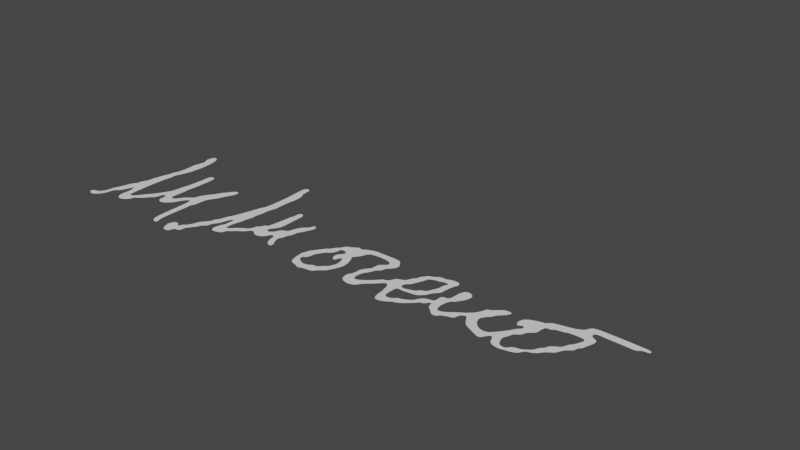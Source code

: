 # Source: firma_mama.blend  (saved by Blender 3.3.6; exported with 4.5.12 LTS)
import bpy
from mathutils import Matrix  # noqa: F401  (used for matrix-valued properties, if any)

bpy.ops.wm.read_factory_settings(use_empty=True)
scene = bpy.context.scene
scene.name = 'Scene'

# ---- collections
col_collection = bpy.data.collections.new('Collection'); scene.collection.children.link(col_collection)

# ---- world
world_world = bpy.data.worlds.new('World'); scene.world = world_world
world_world.use_nodes = True; world_world.node_tree.nodes.clear()
_N = world_world.node_tree.nodes; _L = world_world.node_tree.links
n0 = _N.new('ShaderNodeOutputWorld'); n0.name = 'World Output'; n0.location = (300, 300)
n1 = _N.new('ShaderNodeBackground'); n1.name = 'Background'; n1.location = (10, 300)
n1.inputs[0].default_value = (0.05088, 0.05088, 0.05088, 1.0)
_L.new(n1.outputs[0], n0.inputs[0])
n0.is_active_output = True
world_world.color = (0.05088, 0.05088, 0.05088)
world_world.use_sun_shadow = False
world_world.sun_shadow_jitter_overblur = 0.0

# ---- meshes
me_plane = bpy.data.meshes.new('Plane')
me_plane.from_pydata([(-2.084, 0.219, 0.0), (-2.091, 0.1696, 0.0), (-2.105, 0.1253, 0.0), (-2.116, 0.07159, 0.0), (-2.125, 0.02824, 0.0), (-2.131, -0.02884, 0.0), (-2.15, -0.06883, 0.0), (-2.161, -0.1189, 0.0), (-2.186, -0.1607, 0.0), (-2.214, -0.259, 0.0), (-2.233, -0.3042, 0.0), (-2.24, -0.357, 0.0), (-2.251, -0.3866, 0.0), (-2.272, -0.4168, 0.0), (-2.304, -0.4284, 0.0), (-2.331, -0.4413, 0.0), (-2.069, 0.2635, 0.0), (-2.064, 0.372, 0.0), (-2.069, 0.4221, 0.0), (-2.061, 0.4638, 0.0), (-2.052, 0.5131, 0.0), (-2.055, 0.5465, 0.0), (-2.072, 0.579, 0.0), (-2.062, 0.6414, 0.0), (-2.032, 0.6507, 0.0), (-2.002, 0.6164, 0.0), (-1.982, 0.5206, 0.0), (-1.978, 0.4181, 0.0), (-1.985, 0.368, 0.0), (-1.988, 0.3192, 0.0), (-2.002, 0.2792, 0.0), (-2.009, 0.2467, 0.0), (-2.024, 0.2023, 0.0), (-2.031, 0.1614, 0.0), (-2.028, 0.1262, 0.0), (-2.037, 0.07613, 0.0), (-2.041, -0.06673, 0.0), (-2.037, -0.21, 0.0), (-2.033, -0.2777, 0.0), (-2.019, -0.298, 0.0), (-1.993, -0.294, 0.0), (-1.96, -0.2606, 0.0), (-1.931, -0.218, 0.0), (-1.887, -0.1621, 0.0), (-1.836, -0.0786, 0.0), (-1.814, -0.03157, 0.0), (-1.807, 0.0005223, 0.0), (-1.799, 0.07789, 0.0), (-1.787, 0.1394, 0.0), (-1.78, 0.2687, 0.0), (-1.778, 0.3337, 0.0), (-1.763, 0.3588, 0.0), (-1.739, 0.3632, 0.0), (-1.72, 0.3258, 0.0), (-1.719, 0.2282, 0.0), (-1.72, 0.1386, 0.0), (-1.727, 0.07877, 0.0), (-1.723, 0.02074, 0.0), (-1.727, -0.04739, 0.0), (-1.724, -0.1019, 0.0), (-1.703, -0.1226, 0.0), (-1.674, -0.1054, 0.0), (-1.643, -0.0619, 0.0), (-1.601, -0.0219, 0.0), (-1.571, 0.004479, 0.0), (-1.563, 0.03261, 0.0), (-1.551, 0.06294, 0.0), (-1.524, 0.1113, 0.0), (-1.498, 0.1416, 0.0), (-1.465, 0.2071, 0.0), (-1.441, 0.2326, 0.0), (-1.425, 0.2586, 0.0), (-1.396, 0.2915, 0.0), (-1.374, 0.2981, 0.0), (-1.358, 0.2829, 0.0), (-1.361, 0.2477, 0.0), (-1.375, 0.2128, 0.0), (-1.394, 0.1735, 0.0), (-1.418, 0.1166, 0.0), (-1.442, 0.07745, 0.0), (-1.459, 0.0458, 0.0), (-1.469, -0.0007964, 0.0), (-1.472, -0.07377, 0.0), (-1.487, -0.1085, 0.0), (-1.49, -0.1173, 0.0), (-1.486, -0.163, 0.0), (-1.489, -0.3024, 0.0), (-1.487, -0.4013, 0.0), (-1.478, -0.4421, 0.0), (-1.47, -0.4602, 0.0), (-1.477, -0.4769, 0.0), (-1.497, -0.4777, 0.0), (-1.526, -0.4527, 0.0), (-1.54, -0.3797, 0.0), (-1.543, -0.1964, 0.0), (-1.554, -0.06014, 0.0), (-1.601, -0.08871, 0.0), (-1.632, -0.1463, 0.0), (-1.655, -0.1806, 0.0), (-1.698, -0.2162, 0.0), (-1.74, -0.2206, 0.0), (-1.767, -0.2004, 0.0), (-1.771, -0.167, 0.0), (-1.774, -0.1371, 0.0), (-1.789, -0.1221, 0.0), (-1.808, -0.1274, 0.0), (-1.819, -0.1542, 0.0), (-1.828, -0.1938, 0.0), (-1.854, -0.218, 0.0), (-1.889, -0.2597, 0.0), (-1.923, -0.2905, 0.0), (-1.948, -0.3059, 0.0), (-1.953, -0.3133, 0.0), (-1.96, -0.3393, 0.0), (-1.988, -0.3749, 0.0), (-2.035, -0.3947, 0.0), (-2.075, -0.3709, 0.0), (-2.09, -0.3151, 0.0), (-2.087, -0.2602, 0.0), (-2.098, -0.2118, 0.0), (-2.116, -0.1907, 0.0), (-2.148, -0.2764, 0.0), (-2.18, -0.3125, 0.0), (-2.2, -0.3437, 0.0), (-2.206, -0.3837, 0.0), (-2.223, -0.4276, 0.0), (-2.252, -0.4632, 0.0), (-2.289, -0.4835, 0.0), (-2.327, -0.469, 0.0), (-2.335, -0.4641, 0.0), (-1.372, -0.4479, 0.0), (-1.366, -0.411, 0.0), (-1.35, -0.3884, 0.0), (-1.325, -0.3846, 0.0), (-1.301, -0.398, 0.0), (-1.291, -0.4125, 0.0), (-1.28, -0.4087, 0.0), (-1.272, -0.3866, 0.0), (-1.258, -0.3708, 0.0), (-1.237, -0.3507, 0.0), (-1.216, -0.3009, 0.0), (-1.203, -0.2645, 0.0), (-1.183, -0.2373, 0.0), (-1.16, -0.2098, 0.0), (-1.146, -0.1816, 0.0), (-1.142, -0.1571, 0.0), (-1.134, -0.1429, 0.0), (-1.121, -0.1281, 0.0), (-1.108, -0.07942, 0.0), (-1.082, -0.01689, 0.0), (-1.062, 0.04936, 0.0), (-1.048, 0.09829, 0.0), (-1.035, 0.1378, 0.0), (-1.016, 0.2101, 0.0), (-0.9972, 0.2559, 0.0), (-0.9892, 0.3566, 0.0), (-0.9874, 0.4894, 0.0), (-0.9932, 0.589, 0.0), (-0.9959, 0.6573, 0.0), (-0.9944, 0.6842, 0.0), (-0.9834, 0.7022, 0.0), (-0.9636, 0.7108, 0.0), (-0.9456, 0.6995, 0.0), (-0.9388, 0.6741, 0.0), (-0.9385, 0.6436, 0.0), (-0.9324, 0.6094, 0.0), (-0.915, 0.5825, 0.0), (-0.9071, 0.5444, 0.0), (-0.9068, 0.4861, 0.0), (-0.9141, 0.4354, 0.0), (-0.9172, 0.3737, 0.0), (-0.9166, 0.3041, 0.0), (-0.9163, 0.2724, 0.0), (-0.9291, 0.2413, 0.0), (-0.9337, 0.1903, 0.0), (-0.9349, 0.1576, 0.0), (-0.9401, 0.1253, 0.0), (-0.9459, 0.09839, 0.0), (-0.9428, 0.07031, 0.0), (-0.945, 0.04192, 0.0), (-0.9541, 0.007728, 0.0), (-0.959, -0.03928, 0.0), (-0.9678, -0.08202, 0.0), (-0.9785, -0.129, 0.0), (-0.9788, -0.1712, 0.0), (-0.9755, -0.1931, 0.0), (-0.9532, -0.1925, 0.0), (-0.9169, -0.1586, 0.0), (-0.8818, -0.1296, 0.0), (-0.8451, -0.1052, 0.0), (-0.8164, -0.0808, 0.0), (-0.8079, -0.04417, 0.0), (-0.7966, -0.02646, 0.0), (-0.7798, -0.01059, 0.0), (-0.7728, 0.01139, 0.0), (-0.7612, 0.02543, 0.0), (-0.7471, 0.0294, 0.0), (-0.7389, 0.04863, 0.0), (-0.7294, 0.113, 0.0), (-0.7218, 0.1799, 0.0), (-0.7151, 0.2431, 0.0), (-0.7071, 0.2785, 0.0), (-0.7053, 0.3154, 0.0), (-0.6977, 0.3386, 0.0), (-0.6812, 0.346, 0.0), (-0.6638, 0.3371, 0.0), (-0.6528, 0.3051, 0.0), (-0.6522, 0.2406, 0.0), (-0.6498, 0.146, 0.0), (-0.6543, 0.08557, 0.0), (-0.6699, 0.04863, 0.0), (-0.6867, 0.02482, 0.0), (-0.7, 0.004921, 0.0), (-0.6854, -0.03205, 0.0), (-0.6601, -0.02611, 0.0), (-0.6989, -0.01721, 0.0), (-0.6356, -0.0006753, 0.0), (-0.6209, 0.02943, 0.0), (-0.6059, 0.04787, 0.0), (-0.5766, 0.0625, 0.0), (-0.5582, 0.0784, 0.0), (-0.552, 0.1072, 0.0), (-0.5423, 0.1365, 0.0), (-0.5215, 0.1751, 0.0), (-0.492, 0.2047, 0.0), (-0.4736, 0.2242, 0.0), (-0.4691, 0.2435, 0.0), (-0.4607, 0.2558, 0.0), (-0.4441, 0.2556, 0.0), (-0.4337, 0.2385, 0.0), (-0.4348, 0.2096, 0.0), (-0.4509, 0.1717, 0.0), (-0.4647, 0.139, 0.0), (-0.4787, 0.1134, 0.0), (-0.4891, 0.09324, 0.0), (-0.4922, 0.06398, 0.0), (-0.4963, 0.03791, 0.0), (-0.5065, 0.02286, 0.0), (-0.5141, 0.00526, 0.0), (-0.5171, -0.01848, 0.0), (-0.5192, -0.03375, 0.0), (-0.5266, -0.04201, 0.0), (-0.5319, -0.0524, 0.0), (-0.5332, -0.08314, 0.0), (-0.5171, -0.1207, 0.0), (-0.5016, -0.1463, 0.0), (-0.4967, -0.1662, 0.0), (-0.5048, -0.1798, 0.0), (-0.5245, -0.1796, 0.0), (-0.5448, -0.1641, 0.0), (-0.565, -0.1349, 0.0), (-0.576, -0.09247, 0.0), (-0.5819, -0.06851, 0.0), (-0.5959, -0.05537, 0.0), (-0.6141, -0.05707, 0.0), (-0.6277, -0.07487, 0.0), (-0.6406, -0.09904, 0.0), (-0.6663, -0.1232, 0.0), (-0.7051, -0.1327, 0.0), (-0.7314, -0.1258, 0.0), (-0.7572, -0.1071, 0.0), (-0.7767, -0.1014, 0.0), (-0.7937, -0.1105, 0.0), (-0.8147, -0.1385, 0.0), (-0.849, -0.1673, 0.0), (-0.8815, -0.1906, 0.0), (-0.9003, -0.2095, 0.0), (-0.9188, -0.2224, 0.0), (-0.93, -0.232, 0.0), (-0.9368, -0.2568, 0.0), (-0.9461, -0.2724, 0.0), (-0.961, -0.2807, 0.0), (-0.994, -0.292, 0.0), (-1.028, -0.29, 0.0), (-1.047, -0.2604, 0.0), (-1.043, -0.2165, 0.0), (-1.035, -0.1893, 0.0), (-1.022, -0.165, 0.0), (-1.022, -0.1251, 0.0), (-1.019, -0.09162, 0.0), (-1.024, -0.07021, 0.0), (-1.043, -0.07954, 0.0), (-1.058, -0.1147, 0.0), (-1.066, -0.1474, 0.0), (-1.074, -0.1724, 0.0), (-1.092, -0.1989, 0.0), (-1.104, -0.2178, 0.0), (-1.111, -0.2375, 0.0), (-1.113, -0.2546, 0.0), (-1.122, -0.2701, 0.0), (-1.137, -0.2847, 0.0), (-1.151, -0.2987, 0.0), (-1.158, -0.3187, 0.0), (-1.171, -0.339, 0.0), (-1.19, -0.3676, 0.0), (-1.208, -0.3897, 0.0), (-1.215, -0.4041, 0.0), (-1.216, -0.4301, 0.0), (-1.222, -0.4484, 0.0), (-1.241, -0.4594, 0.0), (-1.264, -0.4661, 0.0), (-1.273, -0.4783, 0.0), (-1.282, -0.5058, 0.0), (-1.295, -0.5156, 0.0), (-1.317, -0.5183, 0.0), (-1.346, -0.5061, 0.0), (-1.358, -0.4695, 0.0), (-1.358, -0.4695, 0.0), (-0.2332, -0.11, 0.0), (-0.2242, -0.08733, 0.0), (-0.2168, -0.06037, 0.0), (-0.1955, -0.02704, 0.0), (-0.1685, 0.00959, 0.0), (-0.1466, 0.04088, 0.0), (-0.1293, 0.05792, 0.0), (-0.1143, 0.07115, 0.0), (-0.1003, 0.09735, 0.0), (-0.08252, 0.1157, 0.0), (-0.06675, 0.1345, 0.0), (-0.05072, 0.1635, 0.0), (-0.02706, 0.179, 0.0), (-0.002387, 0.1897, 0.0), (0.02178, 0.2073, 0.0), (0.04323, 0.2162, 0.0), (0.0586, 0.2133, 0.0), (0.0755, 0.2122, 0.0), (0.1115, 0.2342, 0.0), (0.1581, 0.2519, 0.0), (0.2179, 0.2571, 0.0), (0.2729, 0.2576, 0.0), (0.3281, 0.2589, 0.0), (0.3685, 0.2586, 0.0), (0.3983, 0.2536, 0.0), (0.4207, 0.2373, 0.0), (0.4331, 0.2169, 0.0), (0.4479, 0.1958, 0.0), (0.4479, 0.1648, 0.0), (0.4275, 0.1309, 0.0), (0.4082, 0.1134, 0.0), (0.3973, 0.09634, 0.0), (0.3922, 0.07573, 0.0), (0.384, 0.05996, 0.0), (0.3708, 0.04826, 0.0), (0.3599, 0.03554, 0.0), (0.3505, 0.01646, 0.0), (0.3375, -0.01229, 0.0), (0.327, -0.02984, 0.0), (0.3169, -0.04307, 0.0), (0.308, -0.0708, 0.0), (0.3034, -0.1123, 0.0), (0.3113, -0.1428, 0.0), (0.3395, -0.1484, 0.0), (0.384, -0.1235, 0.0), (0.4303, -0.08479, 0.0), (0.4647, -0.04943, 0.0), (0.4873, -0.02984, 0.0), (0.515, -0.01966, 0.0), (0.5326, -0.001349, 0.0), (0.5448, 0.02511, 0.0), (0.5631, 0.04393, 0.0), (0.5947, 0.05563, 0.0), (0.6171, 0.07192, 0.0), (0.6293, 0.09659, 0.0), (0.6399, 0.1185, 0.0), (0.6537, 0.1335, 0.0), (0.6616, 0.1518, 0.0), (0.6693, 0.1731, 0.0), (0.6827, 0.1886, 0.0), (0.6961, 0.2079, 0.0), (0.7175, 0.2225, 0.0), (0.7421, 0.2312, 0.0), (0.7565, 0.2425, 0.0), (0.7749, 0.2549, 0.0), (0.8064, 0.2596, 0.0), (0.8337, 0.2623, 0.0), (0.8509, 0.2695, 0.0), (0.8726, 0.2773, 0.0), (0.9076, 0.28, 0.0), (0.936, 0.2699, 0.0), (0.9463, 0.2475, 0.0), (0.9373, 0.2259, 0.0), (0.929, 0.1987, 0.0), (0.9208, 0.163, 0.0), (0.9162, 0.1303, 0.0), (0.9143, 0.1082, 0.0), (0.9085, 0.08545, 0.0), (0.8919, 0.06726, 0.0), (0.8804, 0.05366, 0.0), (0.8749, 0.04606, 0.0), (0.8627, 0.02521, 0.0), (0.8533, 0.002955, 0.0), (0.8339, -0.01771, 0.0), (0.8102, -0.03891, 0.0), (0.7836, -0.04775, 0.0), (0.7523, -0.05146, 0.0), (0.7164, -0.05711, 0.0), (0.6846, -0.05941, 0.0), (0.6585, -0.05746, 0.0), (0.638, -0.06223, 0.0), (0.6309, -0.1022, 0.0), (0.6293, -0.1419, 0.0), (0.6336, -0.1762, 0.0), (0.6518, -0.1926, 0.0), (0.6896, -0.1889, 0.0), (0.7161, -0.1695, 0.0), (0.7311, -0.1573, 0.0), (0.7526, -0.1523, 0.0), (0.7786, -0.1414, 0.0), (0.7973, -0.1308, 0.0), (0.8178, -0.1188, 0.0), (0.8332, -0.1016, 0.0), (0.8461, -0.07601, 0.0), (0.8678, -0.05093, 0.0), (0.8954, -0.03697, 0.0), (0.9328, -0.02937, 0.0), (0.9479, -0.01665, 0.0), (0.9493, 0.006488, 0.0), (0.95, 0.03387, 0.0), (0.9639, 0.05242, 0.0), (0.9922, 0.05613, 0.0), (1.01, 0.07221, 0.0), (1.016, 0.1112, 0.0), (1.019, 0.1556, 0.0), (1.035, 0.1994, 0.0), (1.067, 0.2139, 0.0), (1.103, 0.199, 0.0), (1.116, 0.1618, 0.0), (1.1, 0.1139, 0.0), (1.078, 0.08121, 0.0), (1.063, 0.05754, 0.0), (1.042, 0.04253, 0.0), (1.026, 0.01267, 0.0), (1.017, -0.02602, 0.0), (1.018, -0.07372, 0.0), (1.035, -0.1053, 0.0), (1.072, -0.1046, 0.0), (1.12, -0.07425, 0.0), (1.159, -0.04383, 0.0), (1.201, -0.01782, 0.0), (1.227, 0.005079, 0.0), (1.25, 0.02767, 0.0), (1.273, 0.06522, 0.0), (1.284, 0.0933, 0.0), (1.292, 0.1116, 0.0), (1.32, 0.1247, 0.0), (1.359, 0.1583, 0.0), (1.392, 0.1815, 0.0), (1.439, 0.1852, 0.0), (1.444, 0.1586, 0.0), (1.409, 0.1168, 0.0), (1.382, 0.0875, 0.0), (1.369, 0.05972, 0.0), (1.347, 0.03805, 0.0), (1.331, 0.01485, 0.0), (1.32, -0.003163, 0.0), (1.319, -0.01995, 0.0), (1.332, -0.05933, 0.0), (1.369, -0.09963, 0.0), (1.416, -0.1195, 0.0), (1.466, -0.1103, 0.0), (1.51, -0.06422, 0.0), (1.553, -0.0108, 0.0), (1.574, 0.02492, 0.0), (1.594, 0.04965, 0.0), (1.61, 0.0701, 0.0), (1.608, 0.08781, 0.0), (1.59, 0.09422, 0.0), (1.562, 0.08201, 0.0), (1.544, 0.1058, 0.0), (1.543, 0.1327, 0.0), (1.559, 0.1684, 0.0), (1.603, 0.1953, 0.0), (1.651, 0.211, 0.0), (1.68, 0.2169, 0.0), (1.7, 0.2273, 0.0), (1.722, 0.2466, 0.0), (1.766, 0.2602, 0.0), (1.832, 0.2748, 0.0), (1.885, 0.2877, 0.0), (1.908, 0.3007, 0.0), (1.934, 0.3155, 0.0), (1.956, 0.3545, 0.0), (1.997, 0.3736, 0.0), (2.082, 0.3761, 0.0), (2.185, 0.3759, 0.0), (2.276, 0.3749, 0.0), (2.344, 0.3734, 0.0), (2.382, 0.3702, 0.0), (2.399, 0.3615, 0.0), (2.4, 0.3467, 0.0), (2.382, 0.3405, 0.0), (2.356, 0.3395, 0.0), (2.336, 0.3291, 0.0), (2.314, 0.3149, 0.0), (2.264, 0.3138, 0.0), (2.16, 0.3161, 0.0), (2.08, 0.318, 0.0), (2.041, 0.32, 0.0), (2.019, 0.3144, 0.0), (2.008, 0.2998, 0.0), (2.011, 0.2833, 0.0), (2.028, 0.268, 0.0), (2.054, 0.2559, 0.0), (2.067, 0.232, 0.0), (2.059, 0.1887, 0.0), (2.048, 0.1593, 0.0), (2.042, 0.1374, 0.0), (2.035, 0.1184, 0.0), (2.017, 0.09821, 0.0), (2.009, 0.06917, 0.0), (1.991, 0.04924, 0.0), (1.964, 0.0255, 0.0), (1.945, -0.006089, 0.0), (1.932, -0.03132, 0.0), (1.908, -0.05089, 0.0), (1.883, -0.06873, 0.0), (1.864, -0.09011, 0.0), (1.84, -0.1171, 0.0), (1.806, -0.1353, 0.0), (1.781, -0.1433, 0.0), (1.765, -0.1617, 0.0), (1.749, -0.1864, 0.0), (1.718, -0.2041, 0.0), (1.683, -0.2131, 0.0), (1.661, -0.1873, 0.0), (1.676, -0.1655, 0.0), (1.708, -0.1498, 0.0), (1.74, -0.1429, 0.0), (1.761, -0.1316, 0.0), (1.78, -0.1177, 0.0), (1.805, -0.09664, 0.0), (1.823, -0.05955, 0.0), (1.839, -0.04223, 0.0), (1.851, -0.0311, 0.0), (1.857, -0.01114, 0.0), (1.877, 0.01324, 0.0), (1.91, 0.03373, 0.0), (1.933, 0.05723, 0.0), (1.947, 0.09203, 0.0), (1.969, 0.121, 0.0), (1.987, 0.1547, 0.0), (1.997, 0.1795, 0.0), (2.002, 0.1987, 0.0), (1.995, 0.2118, 0.0), (1.977, 0.2189, 0.0), (1.938, 0.2198, 0.0), (1.898, 0.2182, 0.0), (1.869, 0.2152, 0.0), (1.847, 0.2065, 0.0), (1.814, 0.2007, 0.0), (1.785, 0.1934, 0.0), (1.77, 0.1821, 0.0), (1.754, 0.1761, 0.0), (1.734, 0.1754, 0.0), (1.72, 0.163, 0.0), (1.713, 0.1321, 0.0), (1.711, 0.1003, 0.0), (1.702, 0.0809, 0.0), (1.683, 0.06323, 0.0), (1.661, 0.0415, 0.0), (1.648, 0.008998, 0.0), (1.629, -0.01026, 0.0), (1.609, -0.02386, 0.0), (1.599, -0.041, 0.0), (1.593, -0.05743, 0.0), (1.587, -0.07598, 0.0), (1.576, -0.09664, 0.0), (1.576, -0.1292, 0.0), (1.586, -0.1528, 0.0), (1.596, -0.1772, 0.0), (1.614, -0.1894, 0.0), (1.637, -0.1938, 0.0), (1.647, -0.2219, 0.0), (1.616, -0.2251, 0.0), (1.577, -0.2182, 0.0), (1.547, -0.2026, 0.0), (1.53, -0.17, 0.0), (1.516, -0.1415, 0.0), (1.501, -0.1369, 0.0), (1.48, -0.1602, 0.0), (1.458, -0.1929, 0.0), (1.426, -0.194, 0.0), (1.38, -0.1735, 0.0), (1.332, -0.1516, 0.0), (1.293, -0.1292, 0.0), (1.266, -0.09241, 0.0), (1.245, -0.05654, 0.0), (1.225, -0.04559, 0.0), (1.203, -0.05725, 0.0), (1.189, -0.08039, 0.0), (1.183, -0.1053, 0.0), (1.167, -0.1205, 0.0), (1.136, -0.1274, 0.0), (1.122, -0.1355, 0.0), (1.109, -0.1417, 0.0), (1.09, -0.1496, 0.0), (1.072, -0.1717, 0.0), (1.036, -0.1715, 0.0), (1.009, -0.1482, 0.0), (0.9856, -0.1279, 0.0), (0.964, -0.1081, 0.0), (0.9533, -0.07085, 0.0), (0.9371, -0.06471, 0.0), (0.9185, -0.08741, 0.0), (0.9038, -0.1004, 0.0), (0.8895, -0.1024, 0.0), (0.873, -0.1141, 0.0), (0.8539, -0.1357, 0.0), (0.8292, -0.1581, 0.0), (0.7974, -0.1861, 0.0), (0.7613, -0.209, 0.0), (0.7295, -0.2194, 0.0), (0.6993, -0.2406, 0.0), (0.6527, -0.2624, 0.0), (0.61, -0.2617, 0.0), (0.5911, -0.2273, 0.0), (0.5855, -0.1879, 0.0), (0.5827, -0.1497, 0.0), (0.5746, -0.12, 0.0), (0.568, -0.08715, 0.0), (0.5471, -0.0579, 0.0), (0.5314, -0.05536, 0.0), (0.5166, -0.06629, 0.0), (0.4777, -0.1047, 0.0), (0.4421, -0.1385, 0.0), (0.409, -0.1688, 0.0), (0.3825, -0.207, 0.0), (0.3383, -0.2268, 0.0), (0.2757, -0.2187, 0.0), (0.2411, -0.1782, 0.0), (0.2414, -0.1284, 0.0), (0.2599, -0.09479, 0.0), (0.2658, -0.035, 0.0), (0.2894, 0.009768, 0.0), (0.3123, 0.03851, 0.0), (0.3184, 0.07286, 0.0), (0.3207, 0.1029, 0.0), (0.3385, 0.1255, 0.0), (0.3688, 0.1515, 0.0), (0.3706, 0.18, 0.0), (0.3423, 0.198, 0.0), (0.2973, 0.2064, 0.0), (0.2475, 0.2056, 0.0), (0.1984, 0.2021, 0.0), (0.1594, 0.1863, 0.0), (0.1419, 0.1504, 0.0), (0.1256, 0.1176, 0.0), (0.09436, 0.07496, 0.0), (0.1238, 0.01129, 0.0), (0.1358, -0.05332, 0.0), (0.1164, -0.12, 0.0), (0.09711, -0.1597, 0.0), (0.0816, -0.1894, 0.0), (0.05921, -0.2088, 0.0), (0.02716, -0.2367, 0.0), (0.009603, -0.2581, 0.0), (-0.01914, -0.2678, 0.0), (-0.05094, -0.2706, 0.0), (-0.08223, -0.2774, 0.0), (-0.1023, -0.2853, 0.0), (-0.1224, -0.2825, 0.0), (-0.1537, -0.2706, 0.0), (-0.1937, -0.2584, 0.0), (-0.2163, -0.2306, 0.0), (-0.2267, -0.1864, 0.0), (-0.2328, -0.1438, 0.0), (0.04602, 0.01596, 0.0), (0.05989, 0.002263, 0.0), (0.07362, -0.03339, 0.0), (0.07638, -0.07643, 0.0), (0.06578, -0.1095, 0.0), (0.05666, -0.1292, 0.0), (0.04225, -0.1419, 0.0), (0.02126, -0.1608, 0.0), (0.003879, -0.1795, 0.0), (-0.01393, -0.1941, 0.0), (-0.03068, -0.1937, 0.0), (-0.04912, -0.1977, 0.0), (-0.06777, -0.211, 0.0), (-0.1006, -0.2225, 0.0), (-0.1386, -0.2166, 0.0), (-0.1678, -0.2, 0.0), (-0.1859, -0.1862, 0.0), (-0.1935, -0.1676, 0.0), (-0.1886, -0.1525, 0.0), (-0.168, -0.1388, 0.0), (-0.1543, -0.1059, 0.0), (-0.1468, -0.06562, 0.0), (-0.1242, -0.02831, 0.0), (-0.1028, 0.004129, 0.0), (-0.07095, 0.02872, 0.0), (-0.05569, 0.05691, 0.0), (-0.047, 0.08002, 0.0), (-0.04933, 0.09953, 0.0), (-0.02962, 0.1116, 0.0), (0.003455, 0.1067, 0.0), (0.01872, 0.08363, 0.0), (0.004303, 0.05925, 0.0), (-0.0169, 0.0302, 0.0), (-0.01499, -0.008379, 0.0), (0.004939, -0.03297, 0.0), (0.02253, -0.03043, 0.0), (0.02911, -0.01198, 0.0), (0.03275, -0.002188, 0.0), (0.6858, -0.02859, 0.0), (0.7218, -0.0176, 0.0), (0.7538, -0.007836, 0.0), (0.7718, 0.009259, 0.0), (0.7877, 0.02483, 0.0), (0.8079, 0.03399, 0.0), (0.8262, 0.04681, 0.0), (0.8405, 0.0755, 0.0), (0.8515, 0.1042, 0.0), (0.8631, 0.1253, 0.0), (0.8671, 0.1555, 0.0), (0.8705, 0.1778, 0.0), (0.8793, 0.1943, 0.0), (0.8839, 0.2077, 0.0), (0.8698, 0.2184, 0.0), (0.8378, 0.2181, 0.0), (0.8131, 0.208, 0.0), (0.7822, 0.2025, 0.0), (0.7532, 0.193, 0.0), (0.7285, 0.1769, 0.0), (0.7178, 0.1405, 0.0), (0.7019, 0.1039, 0.0), (0.6903, 0.07764, 0.0), (0.68, 0.05383, 0.0), (0.6574, 0.03154, 0.0), (0.6433, 0.01353, 0.0), (0.6418, -0.008752, 0.0), (0.6534, -0.02401, 0.0), (0.661, -0.02768, 0.0), (-2.088, 0.1957, 0.0), (-2.097, 0.1476, 0.0), (-2.111, 0.09822, 0.0), (-2.121, 0.05037, 0.0), (-2.127, -0.0006453, 0.0), (-2.14, -0.04918, 0.0), (-2.156, -0.09478, 0.0), (-2.172, -0.1351, 0.0), (-2.2, -0.2096, 0.0), (-2.226, -0.286, 0.0), (-2.237, -0.3305, 0.0), (-2.244, -0.3738, 0.0), (-2.26, -0.4025, 0.0), (-2.288, -0.4242, 0.0), (-2.318, -0.4342, 0.0), (-2.077, 0.2356, 0.0), (-2.064, 0.3169, 0.0), (-2.067, 0.404, 0.0), (-2.067, 0.4412, 0.0), (-2.056, 0.4891, 0.0), (-2.051, 0.5321, 0.0), (-2.064, 0.5591, 0.0), (-2.071, 0.6115, 0.0), (-2.048, 0.6531, 0.0), (-2.016, 0.6401, 0.0), (-1.99, 0.5744, 0.0), (-1.978, 0.4646, 0.0), (-1.982, 0.3891, 0.0), (-1.986, 0.3441, 0.0), (-1.995, 0.2974, 0.0), (-2.005, 0.2636, 0.0), (-2.016, 0.2253, 0.0), (-2.03, 0.181, 0.0), (-2.029, 0.1428, 0.0), (-2.032, 0.1094, 0.0), (-2.04, 0.01311, 0.0), (-2.039, -0.1453, 0.0), (-2.035, -0.2528, 0.0), (-2.027, -0.2915, 0.0), (-2.007, -0.2994, 0.0), (-1.976, -0.2799, 0.0), (-1.946, -0.2398, 0.0), (-1.911, -0.1938, 0.0), (-1.859, -0.12, 0.0), (-1.822, -0.04932, 0.0), (-1.81, -0.01964, 0.0), (-1.803, 0.03855, 0.0), (-1.793, 0.1044, 0.0), (-1.783, 0.2024, 0.0), (-1.78, 0.3108, 0.0), (-1.773, 0.3487, 0.0), (-1.752, 0.3643, 0.0), (-1.728, 0.3522, 0.0), (-1.718, 0.281, 0.0), (-1.719, 0.1794, 0.0), (-1.724, 0.1064, 0.0), (-1.726, 0.05107, 0.0), (-1.725, -0.01316, 0.0), (-1.728, -0.07794, 0.0), (-1.716, -0.117, 0.0), (-1.689, -0.1184, 0.0), (-1.659, -0.08514, 0.0), (-1.623, -0.04008, 0.0), (-1.583, -0.00805, 0.0), (-1.565, 0.01855, 0.0), (-1.559, 0.04563, 0.0), (-1.538, 0.08811, 0.0), (-1.512, 0.1247, 0.0), (-1.482, 0.1742, 0.0), (-1.451, 0.2242, 0.0), (-1.434, 0.2434, 0.0), (-1.412, 0.2765, 0.0), (-1.384, 0.2983, 0.0), (-1.365, 0.2933, 0.0), (-1.357, 0.2666, 0.0), (-1.367, 0.2297, 0.0), (-1.384, 0.1953, 0.0), (-1.405, 0.1451, 0.0), (-1.43, 0.09454, 0.0), (-1.451, 0.06195, 0.0), (-1.465, 0.02646, 0.0), (-1.47, -0.03794, 0.0), (-1.479, -0.0969, 0.0), (-1.49, -0.1132, 0.0), (-1.487, -0.1289, 0.0), (-1.487, -0.2282, 0.0), (-1.489, -0.3609, 0.0), (-1.483, -0.4268, 0.0), (-1.473, -0.452, 0.0), (-1.472, -0.4692, 0.0), (-1.485, -0.4803, 0.0), (-1.512, -0.4684, 0.0), (-1.535, -0.4284, 0.0), (-1.542, -0.2955, 0.0), (-1.545, -0.1101, 0.0), (-1.576, -0.06009, 0.0), (-1.619, -0.1203, 0.0), (-1.642, -0.1644, 0.0), (-1.675, -0.1999, 0.0), (-1.72, -0.2227, 0.0), (-1.756, -0.2128, 0.0), (-1.771, -0.1843, 0.0), (-1.771, -0.1507, 0.0), (-1.78, -0.1273, 0.0), (-1.799, -0.1221, 0.0), (-1.815, -0.138, 0.0), (-1.822, -0.175, 0.0), (-1.838, -0.2057, 0.0), (-1.871, -0.2377, 0.0), (-1.906, -0.2774, 0.0), (-1.937, -0.3, 0.0), (-1.952, -0.3088, 0.0), (-1.954, -0.3238, 0.0), (-1.971, -0.3572, 0.0), (-2.011, -0.3889, 0.0), (-2.057, -0.3884, 0.0), (-2.086, -0.3448, 0.0), (-2.088, -0.2865, 0.0), (-2.09, -0.236, 0.0), (-2.106, -0.1897, 0.0), (-2.131, -0.2294, 0.0), (-2.165, -0.301, 0.0), (-2.192, -0.3263, 0.0), (-2.203, -0.3629, 0.0), (-2.213, -0.406, 0.0), (-2.236, -0.4466, 0.0), (-2.269, -0.4773, 0.0), (-2.31, -0.478, 0.0), (-2.334, -0.4647, 0.0), (-1.371, -0.4297, 0.0), (-1.359, -0.3971, 0.0), (-1.339, -0.3841, 0.0), (-1.312, -0.3899, 0.0), (-1.295, -0.4065, 0.0), (-1.286, -0.4136, 0.0), (-1.276, -0.3983, 0.0), (-1.266, -0.3776, 0.0), (-1.248, -0.3639, 0.0), (-1.226, -0.3271, 0.0), (-1.209, -0.2803, 0.0), (-1.194, -0.2506, 0.0), (-1.171, -0.2237, 0.0), (-1.152, -0.1956, 0.0), (-1.144, -0.1684, 0.0), (-1.139, -0.1487, 0.0), (-1.128, -0.1382, 0.0), (-1.116, -0.1074, 0.0), (-1.096, -0.04909, 0.0), (-1.071, 0.01697, 0.0), (-1.054, 0.07692, 0.0), (-1.042, 0.115, 0.0), (-1.026, 0.1743, 0.0), (-1.006, 0.2323, 0.0), (-0.992, 0.298, 0.0), (-0.9874, 0.4241, 0.0), (-0.9899, 0.5438, 0.0), (-0.9951, 0.628, 0.0), (-0.996, 0.6742, 0.0), (-0.9903, 0.6936, 0.0), (-0.9741, 0.7085, 0.0), (-0.9535, 0.7075, 0.0), (-0.9408, 0.6878, 0.0), (-0.9386, 0.6596, 0.0), (-0.9371, 0.626, 0.0), (-0.9239, 0.5958, 0.0), (-0.9097, 0.5663, 0.0), (-0.9059, 0.5158, 0.0), (-0.9102, 0.4603, 0.0), (-0.9163, 0.4071, 0.0), (-0.9173, 0.3364, 0.0), (-0.9152, 0.2846, 0.0), (-0.9222, 0.2596, 0.0), (-0.9326, 0.2157, 0.0), (-0.934, 0.1722, 0.0), (-0.9369, 0.1414, 0.0), (-0.9438, 0.1114, 0.0), (-0.9448, 0.08458, 0.0), (-0.9426, 0.05623, 0.0), (-0.9495, 0.02643, 0.0), (-0.9568, -0.01532, 0.0), (-0.9626, -0.06088, 0.0), (-0.974, -0.1051, 0.0), (-0.9795, -0.1519, 0.0), (-0.9784, -0.1847, 0.0), (-0.967, -0.197, 0.0), (-0.9356, -0.1775, 0.0), (-0.8992, -0.1429, 0.0), (-0.8634, -0.117, 0.0), (-0.8285, -0.09438, 0.0), (-0.8108, -0.06203, 0.0), (-0.8035, -0.03325, 0.0), (-0.7876, -0.01944, 0.0), (-0.7757, 0.0004016, 0.0), (-0.7679, 0.02002, 0.0), (-0.7537, 0.02776, 0.0), (-0.7427, 0.0341, 0.0), (-0.7343, 0.07752, 0.0), (-0.7253, 0.1468, 0.0), (-0.7187, 0.2139, 0.0), (-0.7107, 0.2626, 0.0), (-0.706, 0.2971, 0.0), (-0.7028, 0.3293, 0.0), (-0.6901, 0.3441, 0.0), (-0.6722, 0.3439, 0.0), (-0.6569, 0.3244, 0.0), (-0.652, 0.278, 0.0), (-0.651, 0.1929, 0.0), (-0.6506, 0.111, 0.0), (-0.6613, 0.06516, 0.0), (-0.6784, 0.03558, 0.0), (-0.6945, 0.01501, 0.0), (-0.6937, -0.02654, 0.0), (-0.6736, -0.03194, 0.0), (-0.7013, -0.006177, 0.0), (-0.6469, -0.01514, 0.0), (-0.6272, 0.01517, 0.0), (-0.6149, 0.03984, 0.0), (-0.5917, 0.05542, 0.0), (-0.5653, 0.06926, 0.0), (-0.5545, 0.09202, 0.0), (-0.5483, 0.1212, 0.0), (-0.5335, 0.1555, 0.0), (-0.5067, 0.1917, 0.0), (-0.4807, 0.215, 0.0), (-0.4707, 0.2341, 0.0), (-0.4662, 0.251, 0.0), (-0.4526, 0.2577, 0.0), (-0.4377, 0.2489, 0.0), (-0.4323, 0.2255, 0.0), (-0.4421, 0.1909, 0.0), (-0.4582, 0.1544, 0.0), (-0.4717, 0.1252, 0.0), (-0.4847, 0.1037, 0.0), (-0.4912, 0.0794, 0.0), (-0.4935, 0.04959, 0.0), (-0.501, 0.02967, 0.0), (-0.5109, 0.01509, 0.0), (-0.516, -0.00677, 0.0), (-0.5176, -0.02739, 0.0), (-0.5226, -0.03844, 0.0), (-0.5295, -0.04554, 0.0), (-0.5341, -0.06547, 0.0), (-0.5265, -0.1026, 0.0), (-0.5083, -0.1348, 0.0), (-0.4976, -0.1568, 0.0), (-0.499, -0.1743, 0.0), (-0.5139, -0.1817, 0.0), (-0.5346, -0.1735, 0.0), (-0.5554, -0.1517, 0.0), (-0.5717, -0.1132, 0.0), (-0.5786, -0.07818, 0.0), (-0.5878, -0.06067, 0.0), (-0.6052, -0.05399, 0.0), (-0.6216, -0.06454, 0.0), (-0.6335, -0.08648, 0.0), (-0.6512, -0.1121, 0.0), (-0.6859, -0.1301, 0.0), (-0.7193, -0.1314, 0.0), (-0.7445, -0.1163, 0.0), (-0.7678, -0.1022, 0.0), (-0.7852, -0.1036, 0.0), (-0.8028, -0.123, 0.0), (-0.8307, -0.1535, 0.0), (-0.8668, -0.1796, 0.0), (-0.8918, -0.2006, 0.0), (-0.9098, -0.217, 0.0), (-0.9254, -0.226, 0.0), (-0.9334, -0.2436, 0.0), (-0.9411, -0.2664, 0.0), (-0.9518, -0.2765, 0.0), (-0.9759, -0.2866, 0.0), (-1.012, -0.2939, 0.0), (-1.041, -0.2785, 0.0), (-1.047, -0.2379, 0.0), (-1.039, -0.2008, 0.0), (-1.028, -0.1787, 0.0), (-1.021, -0.1458, 0.0), (-1.02, -0.1071, 0.0), (-1.02, -0.07829, 0.0), (-1.033, -0.07058, 0.0), (-1.051, -0.0957, 0.0), (-1.063, -0.1323, 0.0), (-1.069, -0.16, 0.0), (-1.082, -0.186, 0.0), (-1.099, -0.2089, 0.0), (-1.109, -0.2275, 0.0), (-1.112, -0.2465, 0.0), (-1.116, -0.2625, 0.0), (-1.129, -0.2777, 0.0), (-1.145, -0.2913, 0.0), (-1.155, -0.3084, 0.0), (-1.163, -0.3282, 0.0), (-1.18, -0.3529, 0.0), (-1.2, -0.3802, 0.0), (-1.213, -0.3962, 0.0), (-1.216, -0.4165, 0.0), (-1.218, -0.4406, 0.0), (-1.229, -0.4546, 0.0), (-1.253, -0.463, 0.0), (-1.27, -0.4701, 0.0), (-1.277, -0.4923, 0.0), (-1.288, -0.5127, 0.0), (-1.305, -0.5177, 0.0), (-1.354, -0.4898, 0.0), (-1.332, -0.5152, 0.0), (-1.358, -0.4695, 0.0), (-1.367, -0.4605, 0.0), (-0.229, -0.09818, 0.0), (-0.2212, -0.0748, 0.0), (-0.2079, -0.04437, 0.0), (-0.1818, -0.008726, 0.0), (-0.1568, 0.02667, 0.0), (-0.1376, 0.05102, 0.0), (-0.1215, 0.06339, 0.0), (-0.1076, 0.08378, 0.0), (-0.09161, 0.1077, 0.0), (-0.07425, 0.1237, 0.0), (-0.0594, 0.1492, 0.0), (-0.03956, 0.1731, 0.0), (-0.01463, 0.1838, 0.0), (0.009792, 0.1982, 0.0), (0.03318, 0.2139, 0.0), (0.05133, 0.2156, 0.0), (0.06625, 0.2108, 0.0), (0.08909, 0.2222, 0.0), (0.1363, 0.2434, 0.0), (0.1857, 0.258, 0.0), (0.2462, 0.257, 0.0), (0.3011, 0.2584, 0.0), (0.3503, 0.2591, 0.0), (0.3843, 0.2572, 0.0), (0.4108, 0.2466, 0.0), (0.4272, 0.2271, 0.0), (0.4409, 0.207, 0.0), (0.4507, 0.1816, 0.0), (0.439, 0.1466, 0.0), (0.4169, 0.1207, 0.0), (0.4017, 0.1055, 0.0), (0.3945, 0.08594, 0.0), (0.3889, 0.06708, 0.0), (0.3776, 0.05392, 0.0), (0.3649, 0.04228, 0.0), (0.3554, 0.02743, 0.0), (0.3441, 0.00199, 0.0), (0.332, -0.02269, 0.0), (0.322, -0.03569, 0.0), (0.3121, -0.05455, 0.0), (0.3047, -0.09124, 0.0), (0.3051, -0.13, 0.0), (0.3228, -0.1494, 0.0), (0.3605, -0.139, 0.0), (0.4079, -0.1047, 0.0), (0.4495, -0.06568, 0.0), (0.4761, -0.03763, 0.0), (0.5013, -0.02475, 0.0), (0.5252, -0.01203, 0.0), (0.5387, 0.01188, 0.0), (0.5522, 0.03586, 0.0), (0.5785, 0.04997, 0.0), (0.6076, 0.06263, 0.0), (0.6239, 0.08378, 0.0), (0.6342, 0.1085, 0.0), (0.647, 0.1263, 0.0), (0.6583, 0.1419, 0.0), (0.6648, 0.1628, 0.0), (0.6757, 0.181, 0.0), (0.689, 0.1981, 0.0), (0.7057, 0.2162, 0.0), (0.7305, 0.2271, 0.0), (0.7501, 0.2363, 0.0), (0.7641, 0.2492, 0.0), (0.7898, 0.2581, 0.0), (0.8214, 0.2606, 0.0), (0.8429, 0.2654, 0.0), (0.8601, 0.2737, 0.0), (0.8894, 0.2798, 0.0), (0.9236, 0.2768, 0.0), (0.9439, 0.2593, 0.0), (0.9429, 0.2367, 0.0), (0.9328, 0.2135, 0.0), (0.9248, 0.1814, 0.0), (0.918, 0.1454, 0.0), (0.9152, 0.1187, 0.0), (0.9126, 0.09678, 0.0), (0.9007, 0.07576, 0.0), (0.8849, 0.05946, 0.0), (0.878, 0.05045, 0.0), (0.869, 0.03696, 0.0), (0.8584, 0.01369, 0.0), (0.8448, -0.007181, 0.0), (0.8223, -0.02911, 0.0), (0.7974, -0.04479, 0.0), (0.7687, -0.04954, 0.0), (0.7344, -0.05428, 0.0), (0.6997, -0.05885, 0.0), (0.671, -0.0589, 0.0), (0.6469, -0.05647, 0.0), (0.6331, -0.07955, 0.0), (0.6297, -0.1229, 0.0), (0.6304, -0.1604, 0.0), (0.64, -0.187, 0.0), (0.67, -0.1933, 0.0), (0.7051, -0.1797, 0.0), (0.7238, -0.1618, 0.0), (0.7407, -0.1549, 0.0), (0.7661, -0.1474, 0.0), (0.7884, -0.1359, 0.0), (0.8076, -0.1252, 0.0), (0.8264, -0.1112, 0.0), (0.8391, -0.08955, 0.0), (0.8561, -0.06254, 0.0), (0.8802, -0.04256, 0.0), (0.9149, -0.03311, 0.0), (0.9433, -0.02421, 0.0), (0.9494, -0.00621, 0.0), (0.9488, 0.02038, 0.0), (0.9546, 0.0452, 0.0), (0.9778, 0.05474, 0.0), (1.003, 0.06119, 0.0), (1.014, 0.08994, 0.0), (1.017, 0.133, 0.0), (1.025, 0.1793, 0.0), (1.049, 0.2109, 0.0), (1.086, 0.2096, 0.0), (1.113, 0.1829, 0.0), (1.11, 0.1372, 0.0), (1.089, 0.09577, 0.0), (1.07, 0.06805, 0.0), (1.053, 0.0505, 0.0), (1.033, 0.02939, 0.0), (1.021, -0.005415, 0.0), (1.016, -0.05, 0.0), (1.024, -0.09291, 0.0), (1.051, -0.1095, 0.0), (1.096, -0.09129, 0.0), (1.14, -0.05825, 0.0), (1.181, -0.03045, 0.0), (1.215, -0.005796, 0.0), (1.238, 0.015, 0.0), (1.262, 0.04587, 0.0), (1.279, 0.08086, 0.0), (1.287, 0.1038, 0.0), (1.304, 0.1167, 0.0), (1.34, 0.1404, 0.0), (1.375, 0.1722, 0.0), (1.417, 0.1866, 0.0), (1.449, 0.1755, 0.0), (1.429, 0.1374, 0.0), (1.393, 0.101, 0.0), (1.375, 0.07327, 0.0), (1.359, 0.04854, 0.0), (1.338, 0.02645, 0.0), (1.324, 0.004812, 0.0), (1.318, -0.009841, 0.0), (1.323, -0.03747, 0.0), (1.348, -0.08108, 0.0), (1.392, -0.1126, 0.0), (1.441, -0.1195, 0.0), (1.488, -0.09058, 0.0), (1.533, -0.03625, 0.0), (1.565, 0.009238, 0.0), (1.583, 0.03809, 0.0), (1.604, 0.06022, 0.0), (1.612, 0.07941, 0.0), (1.601, 0.0941, 0.0), (1.576, 0.08651, 0.0), (1.551, 0.09071, 0.0), (1.542, 0.119, 0.0), (1.548, 0.1502, 0.0), (1.578, 0.1834, 0.0), (1.629, 0.2046, 0.0), (1.667, 0.2144, 0.0), (1.69, 0.2208, 0.0), (1.709, 0.2369, 0.0), (1.74, 0.2539, 0.0), (1.798, 0.2674, 0.0), (1.862, 0.2813, 0.0), (1.898, 0.2946, 0.0), (1.921, 0.3057, 0.0), (1.945, 0.3344, 0.0), (1.972, 0.3674, 0.0), (2.035, 0.3758, 0.0), (2.134, 0.3761, 0.0), (2.233, 0.3755, 0.0), (2.314, 0.3742, 0.0), (2.367, 0.3722, 0.0), (2.392, 0.3669, 0.0), (2.401, 0.3539, 0.0), (2.393, 0.3422, 0.0), (2.369, 0.3404, 0.0), (2.345, 0.3356, 0.0), (2.327, 0.3211, 0.0), (2.296, 0.313, 0.0), (2.215, 0.3151, 0.0), (2.115, 0.317, 0.0), (2.057, 0.3194, 0.0), (2.029, 0.3185, 0.0), (2.012, 0.3078, 0.0), (2.008, 0.2915, 0.0), (2.018, 0.2752, 0.0), (2.041, 0.2622, 0.0), (2.063, 0.2467, 0.0), (2.065, 0.2107, 0.0), (2.053, 0.172, 0.0), (2.044, 0.1479, 0.0), (2.04, 0.1276, 0.0), (2.026, 0.1093, 0.0), (2.013, 0.08361, 0.0), (2.002, 0.05841, 0.0), (1.977, 0.03864, 0.0), (1.953, 0.009784, 0.0), (1.939, -0.01974, 0.0), (1.921, -0.04155, 0.0), (1.895, -0.05974, 0.0), (1.873, -0.07856, 0.0), (1.854, -0.1037, 0.0), (1.823, -0.128, 0.0), (1.792, -0.1392, 0.0), (1.772, -0.1509, 0.0), (1.758, -0.1742, 0.0), (1.735, -0.1965, 0.0), (1.701, -0.209, 0.0), (1.668, -0.1771, 0.0), (1.69, -0.1562, 0.0), (1.725, -0.1462, 0.0), (1.752, -0.1379, 0.0), (1.77, -0.1248, 0.0), (1.792, -0.1093, 0.0), (1.815, -0.07783, 0.0), (1.831, -0.04837, 0.0), (1.846, -0.03727, 0.0), (1.854, -0.02225, 0.0), (1.865, 0.001181, 0.0), (1.893, 0.02388, 0.0), (1.923, 0.04409, 0.0), (1.94, 0.07443, 0.0), (1.958, 0.1066, 0.0), (1.979, 0.1379, 0.0), (1.993, 0.1683, 0.0), (2.001, 0.1897, 0.0), (2.0, 0.2061, 0.0), (1.989, 0.2161, 0.0), (1.959, 0.2199, 0.0), (1.917, 0.219, 0.0), (1.882, 0.2173, 0.0), (1.858, 0.211, 0.0), (1.831, 0.2033, 0.0), (1.798, 0.1976, 0.0), (1.776, 0.1878, 0.0), (1.763, 0.1781, 0.0), (1.744, 0.176, 0.0), (1.726, 0.1716, 0.0), (1.716, 0.1491, 0.0), (1.712, 0.115, 0.0), (1.708, 0.08955, 0.0), (1.694, 0.0722, 0.0), (1.672, 0.05376, 0.0), (1.654, 0.02512, 0.0), (1.639, -0.002419, 0.0), (1.619, -0.01686, 0.0), (1.603, -0.03223, 0.0), (1.596, -0.04915, 0.0), (1.591, -0.06663, 0.0), (1.581, -0.08505, 0.0), (1.574, -0.1128, 0.0), (1.581, -0.1416, 0.0), (1.591, -0.1655, 0.0), (1.604, -0.1848, 0.0), (1.625, -0.1925, 0.0), (1.665, -0.2176, 0.0), (1.65, -0.1926, 0.0), (1.632, -0.2247, 0.0), (1.597, -0.2226, 0.0), (1.56, -0.2123, 0.0), (1.537, -0.1876, 0.0), (1.523, -0.1537, 0.0), (1.509, -0.1356, 0.0), (1.491, -0.1455, 0.0), (1.469, -0.1784, 0.0), (1.444, -0.1977, 0.0), (1.404, -0.1849, 0.0), (1.355, -0.1621, 0.0), (1.311, -0.1415, 0.0), (1.279, -0.1122, 0.0), (1.255, -0.07255, 0.0), (1.236, -0.04762, 0.0), (1.214, -0.0493, 0.0), (1.195, -0.06796, 0.0), (1.186, -0.09344, 0.0), (1.178, -0.1144, 0.0), (1.151, -0.1243, 0.0), (1.127, -0.1313, 0.0), (1.116, -0.1391, 0.0), (1.099, -0.144, 0.0), (1.082, -0.1609, 0.0), (1.055, -0.1755, 0.0), (1.021, -0.1611, 0.0), (0.9972, -0.1369, 0.0), (0.9738, -0.12, 0.0), (0.9582, -0.08903, 0.0), (0.9461, -0.06253, 0.0), (0.9275, -0.07503, 0.0), (0.9108, -0.09609, 0.0), (0.8969, -0.1014, 0.0), (0.8816, -0.1066, 0.0), (0.8639, -0.1245, 0.0), (0.8424, -0.1466, 0.0), (0.8142, -0.1717, 0.0), (0.7794, -0.1993, 0.0), (0.7446, -0.2143, 0.0), (0.7156, -0.2286, 0.0), (0.6774, -0.2528, 0.0), (0.629, -0.2663, 0.0), (0.5979, -0.2471, 0.0), (0.5874, -0.2075, 0.0), (0.5846, -0.1681, 0.0), (0.5787, -0.1344, 0.0), (0.5722, -0.1042, 0.0), (0.5585, -0.07014, 0.0), (0.5379, -0.05415, 0.0), (0.5261, -0.05806, 0.0), (0.4988, -0.08369, 0.0), (0.4591, -0.1231, 0.0), (0.4248, -0.1528, 0.0), (0.3961, -0.1883, 0.0), (0.3638, -0.2201, 0.0), (0.3064, -0.2268, 0.0), (0.2536, -0.2018, 0.0), (0.2373, -0.1516, 0.0), (0.2511, -0.1125, 0.0), (0.2628, -0.06652, 0.0), (0.2756, -0.009375, 0.0), (0.3026, 0.02443, 0.0), (0.3171, 0.05521, 0.0), (0.3187, 0.08901, 0.0), (0.327, 0.1145, 0.0), (0.3547, 0.1377, 0.0), (0.3742, 0.1663, 0.0), (0.3594, 0.1904, 0.0), (0.3211, 0.2035, 0.0), (0.2726, 0.2067, 0.0), (0.2224, 0.2044, 0.0), (0.1765, 0.1969, 0.0), (0.1488, 0.1692, 0.0), (0.1349, 0.1343, 0.0), (0.1096, 0.09849, 0.0), (0.1126, 0.04179, 0.0), (0.1333, -0.02006, 0.0), (0.1284, -0.08855, 0.0), (0.1058, -0.1425, 0.0), (0.08945, -0.1758, 0.0), (0.07212, -0.1991, 0.0), (0.04242, -0.2222, 0.0), (0.0179, -0.2489, 0.0), (-0.003339, -0.2643, 0.0), (-0.03495, -0.2693, 0.0), (-0.06745, -0.2733, 0.0), (-0.09333, -0.282, 0.0), (-0.1115, -0.2855, 0.0), (-0.1363, -0.2768, 0.0), (-0.1744, -0.2652, 0.0), (-0.2074, -0.2471, 0.0), (-0.2224, -0.2095, 0.0), (-0.2301, -0.1643, 0.0), (-0.2342, -0.1254, 0.0), (0.05297, 0.01342, 0.0), (0.0673, -0.01383, 0.0), (0.07699, -0.05515, 0.0), (0.07172, -0.09471, 0.0), (0.06114, -0.1209, 0.0), (0.05057, -0.1354, 0.0), (0.03184, -0.1508, 0.0), (0.01225, -0.1703, 0.0), (-0.005025, -0.1883, 0.0), (-0.02222, -0.1948, 0.0), (-0.03998, -0.1943, 0.0), (-0.05749, -0.2036, 0.0), (-0.08253, -0.2182, 0.0), (-0.12, -0.2217, 0.0), (-0.1546, -0.2084, 0.0), (-0.1782, -0.1932, 0.0), (-0.1909, -0.1772, 0.0), (-0.1932, -0.1592, 0.0), (-0.179, -0.147, 0.0), (-0.1595, -0.1245, 0.0), (-0.1516, -0.08576, 0.0), (-0.1364, -0.04648, 0.0), (-0.1142, -0.01106, 0.0), (-0.08654, 0.01658, 0.0), (-0.06157, 0.04274, 0.0), (-0.04999, 0.06918, 0.0), (-0.04872, 0.09025, 0.0), (-0.04273, 0.1071, 0.0), (-0.01276, 0.1118, 0.0), (0.01474, 0.09637, 0.0), (0.01437, 0.07136, 0.0), (-0.007728, 0.04608, 0.0), (-0.0192, 0.01091, 0.0), (-0.005979, -0.0237, 0.0), (0.01493, -0.03504, 0.0), (0.02701, -0.02097, 0.0), (0.0302, -0.007419, 0.0), (0.03861, 0.008093, 0.0), (0.7033, -0.02379, 0.0), (0.7393, -0.01295, 0.0), (0.7641, 2.497e-05, 0.0), (0.7793, 0.01785, 0.0), (0.7976, 0.02986, 0.0), (0.8175, 0.03879, 0.0), (0.8339, 0.05978, 0.0), (0.846, 0.09099, 0.0), (0.8578, 0.1144, 0.0), (0.8659, 0.14, 0.0), (0.8682, 0.1679, 0.0), (0.8745, 0.1865, 0.0), (0.8831, 0.2012, 0.0), (0.8798, 0.2138, 0.0), (0.8542, 0.2199, 0.0), (0.8251, 0.2131, 0.0), (0.7982, 0.205, 0.0), (0.7674, 0.1983, 0.0), (0.7394, 0.1869, 0.0), (0.7226, 0.1604, 0.0), (0.7103, 0.1211, 0.0), (0.6952, 0.08985, 0.0), (0.6863, 0.06573, 0.0), (0.6691, 0.04211, 0.0), (0.6488, 0.02265, 0.0), (0.6406, 0.002505, 0.0), (0.6474, -0.01799, 0.0), (0.6566, -0.02653, 0.0), (0.671, -0.02917, 0.0), (-1.565, -0.05587, 0.0)], [(1036, 307), (306, 1038), (1038, 307), (1039, 307)], [(1, 734, 2, 735, 3, 736, 4, 737, 5, 738, 6, 739, 7, 740, 8, 120, 852, 769, 36, 768, 35, 767, 34, 766, 33, 765, 32, 764, 31, 763, 30, 762, 29, 761, 28, 760, 27, 759, 26, 758, 25, 757, 24, 756, 23, 755, 22, 754, 21, 753, 20, 752, 19, 751, 18, 750, 17, 749, 16, 748, 0, 733), (9, 742, 10, 743, 11, 744, 12, 745, 13, 746, 14, 747, 15, 129, 861, 128, 860, 127, 859, 126, 858, 125, 857, 124, 856, 123, 855, 122, 854, 121, 853, 120, 8, 741), (852, 119, 851, 118, 850, 117, 849, 116, 848, 115, 847, 114, 846, 113, 845, 112, 844, 111, 843, 110, 842, 109, 841, 108, 840, 107, 839, 106, 838, 105, 44, 776, 43, 775, 42, 774, 41, 773, 40, 772, 39, 771, 38, 770, 37, 769), (777, 45, 778, 46, 779, 47, 780, 48, 781, 49, 782, 50, 783, 51, 784, 52, 785, 53, 786, 54, 787, 55, 788, 56, 789, 57, 790, 58, 791, 44), (835, 102, 834, 101, 833, 100, 832, 99, 831, 98, 830, 97, 829, 96, 62, 794, 61, 793, 60, 792, 59, 791), (797, 65, 798, 66, 799, 67, 800, 68, 801, 69, 802, 70, 803, 71, 804, 72, 805, 73, 806, 74, 807, 75, 808, 76, 809, 77, 810, 78, 811, 79, 812, 80, 813, 81, 814, 64), (62, 795, 63, 796, 64, 814, 82, 815, 83, 816, 84, 827, 95, 1465, 828, 96), (817, 85, 818, 86, 819, 87, 820, 88, 821, 89, 822, 90, 823, 91, 824, 92, 825, 93, 826, 94, 827, 84), (835, 791, 44, 105, 837, 104, 836, 103), (881, 150, 882, 151, 883, 152, 884, 153, 885, 154, 886, 155, 887, 156, 888, 157, 889, 158, 890, 159, 891, 160, 892, 161, 893, 162, 894, 163, 895, 164, 896, 165, 897, 166, 898, 167, 899, 168, 900, 169, 901, 170, 902, 171, 903, 172, 904, 173, 905, 174, 906, 175, 907, 176, 908, 177, 909, 178, 910, 179, 911, 180, 912, 181, 149), (130, 862, 131, 863, 132, 864, 133, 865, 134, 866, 135, 867, 136, 868, 137, 869, 138, 870, 139, 871, 140, 872, 141, 873, 142, 874, 143, 875, 144, 876, 145, 877, 146, 878, 147, 879, 148, 880, 149, 181, 913, 182, 914, 183, 915, 184, 916, 1004, 273, 1005, 274, 1006, 275, 1007, 276, 1008, 277, 1009, 278, 1010, 279, 1011, 280, 1012, 281, 1013, 282, 1014, 283, 1015, 284, 1016, 285, 1017, 286, 1018, 287, 1019, 288, 1020, 289, 1021, 290, 1022, 291, 1023, 292, 1024, 293, 1025, 294, 1026, 295, 1027, 296, 1028, 297, 1029, 298, 1030, 299, 1031, 300, 1032, 301, 1033, 302, 1034, 303, 1035, 304, 1037, 305, 1036, 1039), (916, 185, 917, 186, 918, 187, 919, 188, 920, 189, 921, 190, 922, 191, 923, 192, 924, 193, 925, 194, 926, 195, 927, 196, 928, 943, 212, 946, 215, 944, 259, 991, 260, 992, 261, 993, 262, 994, 263, 995, 264, 996, 265, 997, 266, 998, 267, 999, 268, 1000, 269, 1001, 270, 1002, 271, 1003, 272, 1004), (197, 929, 198, 930, 199, 931, 200, 932, 201, 933, 202, 934, 203, 935, 204, 936, 205, 937, 206, 938, 207, 939, 208, 940, 209, 941, 210, 942, 211, 943, 928), (944, 213, 945, 214, 947, 216, 948, 217, 949, 218, 950, 219, 951, 220, 952, 221, 953, 222, 954, 223, 955, 224, 956, 225, 957, 226, 958, 227, 959, 228, 960, 229, 961, 230, 962, 231, 963, 232, 964, 233, 965, 234, 966, 235, 967, 236, 968, 237, 969, 238, 970, 239, 971, 240, 972, 241, 973, 242, 974, 243, 975, 244, 976, 245, 977, 246, 978, 247, 979, 248, 980, 249, 981, 250, 982, 251, 983, 252, 984, 253, 985, 254, 986, 255, 987, 256, 988, 257, 989, 258, 990, 259), (1421, 689, 1420, 688, 1419, 687, 1418, 686, 1417, 685, 1416, 684, 1415, 683, 1414, 682, 1413, 681, 1412, 680, 1411, 679, 1391, 660, 1392, 661, 1393, 662, 1394, 663, 1395, 664, 1396, 665, 1397, 308, 1040, 309, 1041, 310, 1042, 311, 1043, 312, 1044, 313, 1045, 314), (679, 1410, 678, 1409, 677, 1408, 676, 1407, 675, 1406, 674, 1405, 673, 1404, 672, 1403, 671, 1402, 670, 1401, 669, 1400, 668, 1399, 667, 1379, 648, 1380, 649, 1381, 650, 1382, 651, 1383, 652, 1384, 653, 1385, 654, 1386, 655, 1387, 656, 1388, 657, 1389, 658, 1390, 659, 1391), (1046, 315, 1047, 316, 1048, 317, 1049, 318, 1050, 319, 1051, 320, 1052, 321, 1053, 322, 1054, 323, 1055, 324, 1056, 325, 1057, 1376, 645, 1377, 646, 1378, 647, 1379, 667, 1398, 666, 1435, 703, 1434, 702, 1433, 701, 1432, 700, 1431, 699, 1430, 698, 1429, 697, 1428, 696, 1427, 695, 1426, 694, 1425, 693, 1424, 692, 1423, 691, 1422, 690, 1421, 314), (1376, 1057, 326, 1058, 327, 1059, 328, 1060, 329, 1061, 330, 1062, 331, 1063, 332, 1064, 333, 1065, 334, 1066, 335, 1067, 336, 1068, 337, 1069, 338, 1070, 339, 1071, 340, 1072, 341, 1073, 342, 1074, 343, 1075, 344, 1076, 633, 1365, 634, 1366, 635, 1367, 636, 1368, 637, 1369, 638, 1370, 639, 1371, 640, 1372, 641, 1373, 642, 1374, 643, 1375, 644), (633, 1076, 345, 1077, 346, 1078, 347, 1079, 348, 1080, 349, 1081, 350, 1082, 351, 1083, 352, 1084, 353, 1085, 354, 1086, 355, 1087, 356, 1088, 357, 620, 1352, 621, 1353, 622, 1354, 623, 1355, 624, 1356, 625, 1357, 626, 1358, 627, 1359, 628, 1360, 629, 1361, 630, 1362, 631, 1363, 632, 1364), (620, 1351, 619, 1350, 618, 1349, 617, 1348, 616, 1347, 615, 1346, 614, 1345, 613, 1344, 612, 1343, 611, 1342, 610, 1341, 609, 1340, 608, 1339, 607, 1338, 606, 1337, 605, 1336, 604, 1335, 603, 1334, 602, 414, 1145, 413, 1144, 412, 1143, 411, 1142, 410, 1141, 409, 1140, 408, 1139, 407, 1138, 406, 1137, 405, 1136, 404, 1135, 403, 1134, 402, 1133, 401, 1132, 400, 1131, 399, 1130, 398), (1129, 732, 1463, 731, 1462, 730, 357, 620, 398), (730, 1461, 729, 1460, 728, 1459, 727, 1458, 726, 1457, 725, 1456, 724, 1455, 723, 1454, 722, 1453, 721, 1452, 720, 1451, 719, 1450, 718, 1449, 378, 1109, 377, 1108, 376, 1107, 375, 1106, 374, 1105, 373, 1104, 372, 1103, 371, 1102, 370, 1101, 369, 1100, 368, 1099, 367, 1098, 366, 1097, 365, 1096, 364, 1095, 363, 1094, 362, 1093, 361, 1092, 360, 1091, 359, 1090, 358, 1089, 357), (378, 1449, 717, 1448, 716, 1447, 715, 1446, 714, 1445, 713, 1444, 712, 1443, 711, 1442, 710, 1441, 709, 1440, 708, 1439, 707, 1438, 706, 1437, 705, 1436, 704, 1464, 732, 1129, 397, 1128, 396, 1127, 395, 1126, 394, 1125, 393, 1124, 392, 1123, 391, 1122, 390, 1121, 389, 1120, 388, 1119, 387, 1118, 386, 1117, 385, 1116, 384, 1115, 383, 1114, 382, 1113, 381, 1112, 380, 1111, 379, 1110), (602, 1333, 601, 1332, 600, 1331, 599, 1330, 598, 1329, 597, 1328, 1166, 434, 1165, 433, 1164, 432, 1163, 431, 1162, 430, 1161, 429, 1160, 428, 1159, 427, 1158, 426, 1157, 425, 1156, 424, 1155, 423, 1154, 422, 1153, 421, 1152, 420, 1151, 419, 1150, 418, 1149, 417, 1148, 416, 1147, 415, 1146, 414), (1328, 596, 1327, 595, 1326, 594, 1325, 593, 1324, 592, 1323, 591, 1322, 590, 1321, 589, 1320, 588, 1319, 587, 1318, 439, 1170, 438, 1169, 437, 1168, 436, 1167, 435, 1166), (1318, 586, 1317, 585, 1316, 584, 1315, 583, 1314, 582, 1313, 581, 1312, 1190, 458, 1189, 457, 1188, 456, 1187, 455, 1186, 454, 1185, 453, 1184, 452, 1183, 451, 1182, 450, 1181, 449, 1180, 448, 1179, 447, 1178, 446, 1177, 445, 1176, 444, 1175, 443, 1174, 442, 1173, 441, 1172, 440, 1171, 439), (1190, 1312, 580, 1311, 579, 1310, 578, 1309, 577, 1308, 1298, 567, 1297, 566, 1296, 565, 1192, 460, 1191, 459), (1272, 541, 1271, 540, 1270, 539, 1269, 538, 1268, 537, 1267, 536, 1266, 535, 1265, 534, 1264, 533, 1263, 532, 1262, 531, 1261, 530, 1260, 529, 1259, 528, 1258, 527, 1257, 526, 1256, 525, 1255, 524, 1303, 571, 1301, 570, 1300, 569, 1299, 568, 1298, 1308, 576, 1307, 575, 1306, 574, 1305, 573, 1304, 572, 1302, 523, 1254, 522, 1253, 521, 1252, 520, 1251, 519, 1250, 518, 1249, 517, 1248, 516, 1247, 515, 1246, 514, 1245, 513, 1244, 512, 1243, 511, 1242, 510, 1241, 509, 1240, 508, 1239, 507, 1238, 506, 1237, 505, 1236, 504), (565, 1295, 564, 1294, 563, 1293, 562, 1292, 561, 1291, 560, 1290, 559, 1289, 558, 1288, 557, 1287, 556, 1286, 555, 1285, 554, 1284, 553, 1283, 552, 1282, 551, 1281, 550, 1280, 549, 1279, 548, 1278, 547, 1277, 546, 1276, 545, 479, 1210, 478, 1209, 477, 1208, 476, 1207, 475, 1206, 474, 1205, 473, 1204, 472, 1203, 471, 1202, 470, 1201, 469, 1200, 468, 1199, 467, 1198, 466, 1197, 465, 1196, 464, 1195, 463, 1194, 462, 1193, 461, 1192), (545, 1275, 544, 1274, 543, 1273, 542, 1272, 504, 1235, 503, 1234, 502, 1233, 501, 1232, 500, 1231, 499, 1230, 498, 1229, 497, 1228, 496, 1227, 495, 1226, 494, 1225, 493, 1224, 492, 1223, 491, 1222, 490, 1221, 489, 1220, 488, 1219, 487, 1218, 486, 1217, 485, 1216, 484, 1215, 483, 1214, 482, 1213, 481, 1212, 480, 1211, 479)])
_uv = me_plane.uv_layers.new(name='UVMap')
_uv.uv.foreach_set('vector', [0.0, 0.0, 0.0, 0.0, 0.0, 0.0, 0.0, 0.0, 0.0, 0.0, 0.0, 0.0, 0.0, 0.0, 0.0, 0.0, 0.0, 0.0, 0.0, 0.0, 0.0, 0.0, 0.0, 0.0, 0.0, 0.0, 0.0, 0.0, 0.0, 0.0, 0.0, 0.0, 0.0, 0.0, 0.0, 0.0, 0.0, 0.0, 0.0, 0.0, 0.0, 0.0, 0.0, 0.0, 0.0, 0.0, 0.0, 0.0, 0.0, 0.0, 0.0, 0.0, 0.0, 0.0, 0.0, 0.0, 0.0, 0.0, 0.0, 0.0, 0.0, 0.0, 0.0, 0.0, 0.0, 0.0, 0.0, 0.0, 0.0, 0.0, 0.0, 0.0, 0.0, 0.0, 0.0, 0.0, 0.0, 0.0, 0.0, 0.0, 0.0, 0.0, 0.0, 0.0, 0.0, 0.0, 0.0, 0.0, 0.0, 0.0, 0.0, 0.0, 0.0, 0.0, 0.0, 0.0, 0.0, 0.0, 0.0, 0.0, 0.0, 0.0, 0.0, 0.0, 0.0, 0.0, 0.0, 0.0, 0.0, 0.0, 0.0, 0.0, 0.0, 0.0, 0.0, 0.0, 0.0, 0.0, 0.0, 0.0, 0.0, 0.0, 0.0, 0.0, 0.0, 0.0, 0.0, 0.0, 0.0, 0.0, 0.0, 0.0, 0.0, 0.0, 0.0, 0.0, 0.0, 0.0, 0.0, 0.0, 0.0, 0.0, 0.0, 0.0, 0.0, 0.0, 0.0, 0.0, 0.0, 0.0, 0.0, 0.0, 0.0, 0.0, 0.0, 0.0, 0.0, 0.0, 0.0, 0.0, 0.0, 0.0, 0.0, 0.0, 0.0, 0.0, 0.0, 0.0, 0.0, 0.0, 0.0, 0.0, 0.0, 0.0, 0.0, 0.0, 0.0, 0.0, 0.0, 0.0, 0.0, 0.0, 0.0, 0.0, 0.0, 0.0, 0.0, 0.0, 0.0, 0.0, 0.0, 0.0, 0.0, 0.0, 0.0, 0.0, 0.0, 0.0, 0.0, 0.0, 0.0, 0.0, 0.0, 0.0, 0.0, 0.0, 0.0, 0.0, 0.0, 0.0, 0.0, 0.0, 0.0, 0.0, 0.0, 0.0, 0.0, 0.0, 0.0, 0.0, 0.0, 0.0, 0.0, 0.0, 0.0, 0.0, 0.0, 0.0, 0.0, 0.0, 0.0, 0.0, 0.0, 0.0, 0.0, 0.0, 0.0, 0.0, 0.0, 0.0, 0.0, 0.0, 0.0, 0.0, 0.0, 0.0, 0.0, 0.0, 0.0, 0.0, 0.0, 0.0, 0.0, 0.0, 0.0, 0.0, 0.0, 0.0, 0.0, 0.0, 0.0, 0.0, 0.0, 0.0, 0.0, 0.0, 0.0, 0.0, 0.0, 0.0, 0.0, 0.0, 0.0, 0.0, 0.0, 0.0, 0.0, 0.0, 0.0, 0.0, 0.0, 0.0, 0.0, 0.0, 0.0, 0.0, 0.0, 0.0, 0.0, 0.0, 0.0, 0.0, 0.0, 0.0, 0.0, 0.0, 0.0, 0.0, 0.0, 0.0, 0.0, 0.0, 0.0, 0.0, 0.0, 0.0, 0.0, 0.0, 0.0, 0.0, 0.0, 0.0, 0.0, 0.0, 0.0, 0.0, 0.0, 0.0, 0.0, 0.0, 0.0, 0.0, 0.0, 0.0, 0.0, 0.0, 0.0, 0.0, 0.0, 0.0, 0.0, 0.0, 0.0, 0.0, 0.0, 0.0, 0.0, 0.0, 0.0, 0.0, 0.0, 0.0, 0.0, 0.0, 0.0, 0.0, 0.0, 0.0, 0.0, 0.0, 0.0, 0.0, 0.0, 0.0, 0.0, 0.0, 0.0, 0.0, 0.0, 0.0, 0.0, 0.0, 0.0, 0.0, 0.0, 0.0, 0.0, 0.0, 0.0, 0.0, 0.0, 0.0, 0.0, 0.0, 0.0, 0.0, 0.0, 0.0, 0.0, 0.0, 0.0, 0.0, 0.0, 0.0, 0.0, 0.0, 0.0, 0.0, 0.0, 0.0, 0.0, 0.0, 0.0, 0.0, 0.0, 0.0, 0.0, 0.0, 0.0, 0.0, 0.0, 0.0, 0.0, 0.0, 0.0, 0.0, 0.0, 0.0, 0.0, 0.0, 0.0, 0.0, 0.0, 0.0, 0.0, 0.0, 0.0, 0.0, 0.0, 0.0, 0.0, 0.0, 0.0, 0.0, 0.0, 0.0, 0.0, 0.0, 0.0, 0.0, 0.0, 0.0, 0.0, 0.0, 0.0, 0.0, 0.0, 0.0, 0.0, 0.0, 0.0, 0.0, 0.0, 0.0, 0.0, 0.0, 0.0, 0.0, 0.0, 0.0, 0.0, 0.0, 0.0, 0.0, 0.0, 0.0, 0.0, 0.0, 0.0, 0.0, 0.0, 0.0, 0.0, 0.0, 0.0, 0.0, 0.0, 0.0, 0.0, 0.0, 0.0, 0.0, 0.0, 0.0, 0.0, 0.0, 0.0, 0.0, 0.0, 0.0, 0.0, 0.0, 0.0, 0.0, 0.0, 0.0, 0.0, 0.0, 0.0, 0.0, 0.0, 0.0, 0.0, 0.0, 0.0, 0.0, 0.0, 0.0, 0.0, 0.0, 0.0, 0.0, 0.0, 0.0, 0.0, 0.0, 0.0, 0.0, 0.0, 0.0, 0.0, 0.0, 0.0, 0.0, 0.0, 0.0, 0.0, 0.0, 0.0, 0.0, 0.0, 0.0, 0.0, 0.0, 0.0, 0.0, 0.0, 0.0, 0.0, 0.0, 0.0, 0.0, 0.0, 0.0, 0.0, 0.0, 0.0, 0.0, 0.0, 0.0, 0.0, 0.0, 0.0, 0.0, 0.0, 0.0, 0.0, 0.0, 0.0, 0.0, 0.0, 0.0, 0.0, 0.0, 0.0, 0.0, 0.0, 0.0, 0.0, 0.0, 0.0, 0.0, 0.0, 0.0, 0.0, 0.0, 0.0, 0.0, 0.0, 0.0, 0.0, 0.0, 0.0, 0.0, 0.0, 0.0, 0.0, 0.0, 0.0, 0.0, 0.0, 0.0, 0.0, 0.0, 0.0, 0.0, 0.0, 0.0, 0.0, 0.0, 0.0, 0.0, 0.0, 0.0, 0.0, 0.0, 0.0, 0.0, 0.0, 0.0, 0.0, 0.0, 0.0, 0.0, 0.0, 0.0, 0.0, 0.0, 0.0, 0.0, 0.0, 0.0, 0.0, 0.0, 0.0, 0.0, 0.0, 0.0, 0.0, 0.0, 0.0, 0.0, 0.0, 0.0, 0.0, 0.0, 0.0, 0.0, 0.0, 0.0, 0.0, 0.0, 0.0, 0.0, 0.0, 0.0, 0.0, 0.0, 0.0, 0.0, 0.0, 0.0, 0.0, 0.0, 0.0, 0.0, 0.0, 0.0, 0.0, 0.0, 0.0, 0.0, 0.0, 0.0, 0.0, 0.0, 0.0, 0.0, 0.0, 0.0, 0.0, 0.0, 0.0, 0.0, 0.0, 0.0, 0.0, 0.0, 0.0, 0.0, 0.0, 0.0, 0.0, 0.0, 0.0, 0.0, 0.0, 0.0, 0.0, 0.0, 0.0, 0.0, 0.0, 0.0, 0.0, 0.0, 0.0, 0.0, 0.0, 0.0, 0.0, 0.0, 0.0, 0.0, 0.0, 0.0, 0.0, 0.0, 0.0, 0.0, 0.0, 0.0, 0.0, 0.0, 0.0, 0.0, 0.0, 0.0, 0.0, 0.0, 0.0, 0.0, 0.0, 0.0, 0.0, 0.0, 0.0, 0.0, 0.0, 0.0, 0.0, 0.0, 0.0, 0.0, 0.0, 0.0, 0.0, 0.0, 0.0, 0.0, 0.0, 0.0, 0.0, 0.0, 0.0, 0.0, 0.0, 0.0, 0.0, 0.0, 0.0, 0.0, 0.0, 0.0, 0.0, 0.0, 0.0, 0.0, 0.0, 0.0, 0.0, 0.0, 0.0, 0.0, 0.0, 0.0, 0.0, 0.0, 0.0, 0.0, 0.0, 0.0, 0.0, 0.0, 0.0, 0.0, 0.0, 0.0, 0.0, 0.0, 0.0, 0.0, 0.0, 0.0, 0.0, 0.0, 0.0, 0.0, 0.0, 0.0, 0.0, 0.0, 0.0, 0.0, 0.0, 0.0, 0.0, 0.0, 0.0, 0.0, 0.0, 0.0, 0.0, 0.0, 0.0, 0.0, 0.0, 0.0, 0.0, 0.0, 0.0, 0.0, 0.0, 0.0, 0.0, 0.0, 0.0, 0.0, 0.0, 0.0, 0.0, 0.0, 0.0, 0.0, 0.0, 0.0, 0.0, 0.0, 0.0, 0.0, 0.0, 0.0, 0.0, 0.0, 0.0, 0.0, 0.0, 0.0, 0.0, 0.0, 0.0, 0.0, 0.0, 0.0, 0.0, 0.0, 0.0, 0.0, 0.0, 0.0, 0.0, 0.0, 0.0, 0.0, 0.0, 0.0, 0.0, 0.0, 0.0, 0.0, 0.0, 0.0, 0.0, 0.0, 0.0, 0.0, 0.0, 0.0, 0.0, 0.0, 0.0, 0.0, 0.0, 0.0, 0.0, 0.0, 0.0, 0.0, 0.0, 0.0, 0.0, 0.0, 0.0, 0.0, 0.0, 0.0, 0.0, 0.0, 0.0, 0.0, 0.0, 0.0, 0.0, 0.0, 0.0, 0.0, 0.0, 0.0, 0.0, 0.0, 0.0, 0.0, 0.0, 0.0, 0.0, 0.0, 0.0, 0.0, 0.0, 0.0, 0.0, 0.0, 0.0, 0.0, 0.0, 0.0, 0.0, 0.0, 0.0, 0.0, 0.0, 0.0, 0.0, 0.0, 0.0, 0.0, 0.0, 0.0, 0.0, 0.0, 0.0, 0.0, 0.0, 0.0, 0.0, 0.0, 0.0, 0.0, 0.0, 0.0, 0.0, 0.0, 0.0, 0.0, 0.0, 0.0, 0.0, 0.0, 0.0, 0.0, 0.0, 0.0, 0.0, 0.0, 0.0, 0.0, 0.0, 0.0, 0.0, 0.0, 0.0, 0.0, 0.0, 0.0, 0.0, 0.0, 0.0, 0.0, 0.0, 0.0, 0.0, 0.0, 0.0, 0.0, 0.0, 0.0, 0.0, 0.0, 0.0, 0.0, 0.0, 0.0, 0.0, 0.0, 0.0, 0.0, 0.0, 0.0, 0.0, 0.0, 0.0, 0.0, 0.0, 0.0, 0.0, 0.0, 0.0, 0.0, 0.0, 0.0, 0.0, 0.0, 0.0, 0.0, 0.0, 0.0, 0.0, 0.0, 0.0, 0.0, 0.0, 0.0, 0.0, 0.0, 0.0, 0.0, 0.0, 0.0, 0.0, 0.0, 0.0, 0.0, 0.0, 0.0, 0.0, 0.0, 0.0, 0.0, 0.0, 0.0, 0.0, 0.0, 0.0, 0.0, 0.0, 0.0, 0.0, 0.0, 0.0, 0.0, 0.0, 0.0, 0.0, 0.0, 0.0, 0.0, 0.0, 0.0, 0.0, 0.0, 0.0, 0.0, 0.0, 0.0, 0.0, 0.0, 0.0, 0.0, 0.0, 0.0, 0.0, 0.0, 0.0, 0.0, 0.0, 0.0, 0.0, 0.0, 0.0, 0.0, 0.0, 0.0, 0.0, 0.0, 0.0, 0.0, 0.0, 0.0, 0.0, 0.0, 0.0, 0.0, 0.0, 0.0, 0.0, 0.0, 0.0, 0.0, 0.0, 0.0, 0.0, 0.0, 0.0, 0.0, 0.0, 0.0, 0.0, 0.0, 0.0, 0.0, 0.0, 0.0, 0.0, 0.0, 0.0, 0.0, 0.0, 0.0, 0.0, 0.0, 0.0, 0.0, 0.0, 0.0, 0.0, 0.0, 0.0, 0.0, 0.0, 0.0, 0.0, 0.0, 0.0, 0.0, 0.0, 0.0, 0.0, 0.0, 0.0, 0.0, 0.0, 0.0, 0.0, 0.0, 0.0, 0.0, 0.0, 0.0, 0.0, 0.0, 0.0, 0.0, 0.0, 0.0, 0.0, 0.0, 0.0, 0.0, 0.0, 0.0, 0.0, 0.0, 0.0, 0.0, 0.0, 0.0, 0.0, 0.0, 0.0, 0.0, 0.0, 0.0, 0.0, 0.0, 0.0, 0.0, 0.0, 0.0, 0.0, 0.0, 0.0, 0.0, 0.0, 0.0, 0.0, 0.0, 0.0, 0.0, 0.0, 0.0, 0.0, 0.0, 0.0, 0.0, 0.0, 0.0, 0.0, 0.0, 0.0, 0.0, 0.0, 0.0, 0.0, 0.0, 0.0, 0.0, 0.0, 0.0, 0.0, 0.0, 0.0, 0.0, 0.0, 0.0, 0.0, 0.0, 0.0, 0.0, 0.0, 0.0, 0.0, 0.0, 0.0, 0.0, 0.0, 0.0, 0.0, 0.0, 0.0, 0.0, 0.0, 0.0, 0.0, 0.0, 0.0, 0.0, 0.0, 0.0, 0.0, 0.0, 0.0, 0.0, 0.0, 0.0, 0.0, 0.0, 0.0, 0.0, 0.0, 0.0, 0.0, 0.0, 0.0, 0.0, 0.0, 0.0, 0.0, 0.0, 0.0, 0.0, 0.0, 0.0, 0.0, 0.0, 0.0, 0.0, 0.0, 0.0, 0.0, 0.0, 0.0, 0.0, 0.0, 0.0, 0.0, 0.0, 0.0, 0.0, 0.0, 0.0, 0.0, 0.0, 0.0, 0.0, 0.0, 0.0, 0.0, 0.0, 0.0, 0.0, 0.0, 0.0, 0.0, 0.0, 0.0, 0.0, 0.0, 0.0, 0.0, 0.0, 0.0, 0.0, 0.0, 0.0, 0.0, 0.0, 0.0, 0.0, 0.0, 0.0, 0.0, 0.0, 0.0, 0.0, 0.0, 0.0, 0.0, 0.0, 0.0, 0.0, 0.0, 0.0, 0.0, 0.0, 0.0, 0.0, 0.0, 0.0, 0.0, 0.0, 0.0, 0.0, 0.0, 0.0, 0.0, 0.0, 0.0, 0.0, 0.0, 0.0, 0.0, 0.0, 0.0, 0.0, 0.0, 0.0, 0.0, 0.0, 0.0, 0.0, 0.0, 0.0, 0.0, 0.0, 0.0, 0.0, 0.0, 0.0, 0.0, 0.0, 0.0, 0.0, 0.0, 0.0, 0.0, 0.0, 0.0, 0.0, 0.0, 0.0, 0.0, 0.0, 0.0, 0.0, 0.0, 0.0, 0.0, 0.0, 0.0, 0.0, 0.0, 0.0, 0.0, 0.0, 0.0, 0.0, 0.0, 0.0, 0.0, 0.0, 0.0, 0.0, 0.0, 0.0, 0.0, 0.0, 0.0, 0.0, 0.0, 0.0, 0.0, 0.0, 0.0, 0.0, 0.0, 0.0, 0.0, 0.0, 0.0, 0.0, 0.0, 0.0, 0.0, 0.0, 0.0, 0.0, 0.0, 0.0, 0.0, 0.0, 0.0, 0.0, 0.0, 0.0, 0.0, 0.0, 0.0, 0.0, 0.0, 0.0, 0.0, 0.0, 0.0, 0.0, 0.0, 0.0, 0.0, 0.0, 0.0, 0.0, 0.0, 0.0, 0.0, 0.0, 0.0, 0.0, 0.0, 0.0, 0.0, 0.0, 0.0, 0.0, 0.0, 0.0, 0.0, 0.0, 0.0, 0.0, 0.0, 0.0, 0.0, 0.0, 0.0, 0.0, 0.0, 0.0, 0.0, 0.0, 0.0, 0.0, 0.0, 0.0, 0.0, 0.0, 0.0, 0.0, 0.0, 0.0, 0.0, 0.0, 0.0, 0.0, 0.0, 0.0, 0.0, 0.0, 0.0, 0.0, 0.0, 0.0, 0.0, 0.0, 0.0, 0.0, 0.0, 0.0, 0.0, 0.0, 0.0, 0.0, 0.0, 0.0, 0.0, 0.0, 0.0, 0.0, 0.0, 0.0, 0.0, 0.0, 0.0, 0.0, 0.0, 0.0, 0.0, 0.0, 0.0, 0.0, 0.0, 0.0, 0.0, 0.0, 0.0, 0.0, 0.0, 0.0, 0.0, 0.0, 0.0, 0.0, 0.0, 0.0, 0.0, 0.0, 0.0, 0.0, 0.0, 0.0, 0.0, 0.0, 0.0, 0.0, 0.0, 0.0, 0.0, 0.0, 0.0, 0.0, 0.0, 0.0, 0.0, 0.0, 0.0, 0.0, 0.0, 0.0, 0.0, 0.0, 0.0, 0.0, 0.0, 0.0, 0.0, 0.0, 0.0, 0.0, 0.0, 0.0, 0.0, 0.0, 0.0, 0.0, 0.0, 0.0, 0.0, 0.0, 0.0, 0.0, 0.0, 0.0, 0.0, 0.0, 0.0, 0.0, 0.0, 0.0, 0.0, 0.0, 0.0, 0.0, 0.0, 0.0, 0.0, 0.0, 0.0, 0.0, 0.0, 0.0, 0.0, 0.0, 0.0, 0.0, 0.0, 0.0, 0.0, 0.0, 0.0, 0.0, 0.0, 0.0, 0.0, 0.0, 0.0, 0.0, 0.0, 0.0, 0.0, 0.0, 0.0, 0.0, 0.0, 0.0, 0.0, 0.0, 0.0, 0.0, 0.0, 0.0, 0.0, 0.0, 0.0, 0.0, 0.0, 0.0, 0.0, 0.0, 0.0, 0.0, 0.0, 0.0, 0.0, 0.0, 0.0, 0.0, 0.0, 0.0, 0.0, 0.0, 0.0, 0.0, 0.0, 0.0, 0.0, 0.0, 0.0, 0.0, 0.0, 0.0, 0.0, 0.0, 0.0, 0.0, 0.0, 0.0, 0.0, 0.0, 0.0, 0.0, 0.0, 0.0, 0.0, 0.0, 0.0, 0.0, 0.0, 0.0, 0.0, 0.0, 0.0, 0.0, 0.0, 0.0, 0.0, 0.0, 0.0, 0.0, 0.0, 0.0, 0.0, 0.0, 0.0, 0.0, 0.0, 0.0, 0.0, 0.0, 0.0, 0.0, 0.0, 0.0, 0.0, 0.0, 0.0, 0.0, 0.0, 0.0, 0.0, 0.0, 0.0, 0.0, 0.0, 0.0, 0.0, 0.0, 0.0, 0.0, 0.0, 0.0, 0.0, 0.0, 0.0, 0.0, 0.0, 0.0, 0.0, 0.0, 0.0, 0.0, 0.0, 0.0, 0.0, 0.0, 0.0, 0.0, 0.0, 0.0, 0.0, 0.0, 0.0, 0.0, 0.0, 0.0, 0.0, 0.0, 0.0, 0.0, 0.0, 0.0, 0.0, 0.0, 0.0, 0.0, 0.0, 0.0, 0.0, 0.0, 0.0, 0.0, 0.0, 0.0, 0.0, 0.0, 0.0, 0.0, 0.0, 0.0, 0.0, 0.0, 0.0, 0.0, 0.0, 0.0, 0.0, 0.0, 0.0, 0.0, 0.0, 0.0, 0.0, 0.0, 0.0, 0.0, 0.0, 0.0, 0.0, 0.0, 0.0, 0.0, 0.0, 0.0, 0.0, 0.0, 0.0, 0.0, 0.0, 0.0, 0.0, 0.0, 0.0, 0.0, 0.0, 0.0, 0.0, 0.0, 0.0, 0.0, 0.0, 0.0, 0.0, 0.0, 0.0, 0.0, 0.0, 0.0, 0.0, 0.0, 0.0, 0.0, 0.0, 0.0, 0.0, 0.0, 0.0, 0.0, 0.0, 0.0, 0.0, 0.0, 0.0, 0.0, 0.0, 0.0, 0.0, 0.0, 0.0, 0.0, 0.0, 0.0, 0.0, 0.0, 0.0, 0.0, 0.0, 0.0, 0.0, 0.0, 0.0, 0.0, 0.0, 0.0, 0.0, 0.0, 0.0, 0.0, 0.0, 0.0, 0.0, 0.0, 0.0, 0.0, 0.0, 0.0, 0.0, 0.0, 0.0, 0.0, 0.0, 0.0, 0.0, 0.0, 0.0, 0.0, 0.0, 0.0, 0.0, 0.0, 0.0, 0.0, 0.0, 0.0, 0.0, 0.0, 0.0, 0.0, 0.0, 0.0, 0.0, 0.0, 0.0, 0.0, 0.0, 0.0, 0.0, 0.0, 0.0, 0.0, 0.0, 0.0, 0.0, 0.0, 0.0, 0.0, 0.0, 0.0, 0.0, 0.0, 0.0, 0.0, 0.0, 0.0, 0.0, 0.0, 0.0, 0.0, 0.0, 0.0, 0.0, 0.0, 0.0, 0.0, 0.0, 0.0, 0.0, 0.0, 0.0, 0.0, 0.0, 0.0, 0.0, 0.0, 0.0, 0.0, 0.0, 0.0, 0.0, 0.0, 0.0, 0.0, 0.0, 0.0, 0.0, 0.0, 0.0, 0.0, 0.0, 0.0, 0.0, 0.0, 0.0, 0.0, 0.0, 0.0, 0.0, 0.0, 0.0, 0.0, 0.0, 0.0, 0.0, 0.0, 0.0, 0.0, 0.0, 0.0, 0.0, 0.0, 0.0, 0.0, 0.0, 0.0, 0.0, 0.0, 0.0, 0.0, 0.0, 0.0, 0.0, 0.0, 0.0, 0.0, 0.0, 0.0, 0.0, 0.0, 0.0, 0.0, 0.0, 0.0, 0.0, 0.0, 0.0, 0.0, 0.0, 0.0, 0.0, 0.0, 0.0, 0.0, 0.0, 0.0, 0.0, 0.0, 0.0, 0.0, 0.0, 0.0, 0.0, 0.0, 0.0, 0.0, 0.0, 0.0, 0.0, 0.0, 0.0, 0.0, 0.0, 0.0, 0.0, 0.0, 0.0, 0.0, 0.0, 0.0, 0.0, 0.0, 0.0, 0.0, 0.0, 0.0, 0.0, 0.0, 0.0, 0.0, 0.0, 0.0, 0.0, 0.0, 0.0, 0.0, 0.0, 0.0, 0.0, 0.0, 0.0, 0.0, 0.0, 0.0, 0.0, 0.0, 0.0, 0.0, 0.0, 0.0, 0.0, 0.0, 0.0, 0.0, 0.0, 0.0, 0.0, 0.0, 0.0, 0.0, 0.0, 0.0, 0.0, 0.0, 0.0, 0.0, 0.0, 0.0, 0.0, 0.0, 0.0, 0.0, 0.0, 0.0, 0.0, 0.0, 0.0, 0.0, 0.0, 0.0, 0.0, 0.0, 0.0, 0.0, 0.0, 0.0, 0.0, 0.0, 0.0, 0.0, 0.0, 0.0, 0.0, 0.0, 0.0, 0.0, 0.0, 0.0, 0.0, 0.0, 0.0, 0.0, 0.0, 0.0, 0.0, 0.0, 0.0, 0.0, 0.0, 0.0, 0.0, 0.0, 0.0, 0.0, 0.0, 0.0, 0.0, 0.0, 0.0, 0.0, 0.0, 0.0, 0.0, 0.0, 0.0, 0.0, 0.0, 0.0, 0.0, 0.0, 0.0, 0.0, 0.0, 0.0, 0.0, 0.0, 0.0, 0.0, 0.0, 0.0, 0.0, 0.0, 0.0, 0.0, 0.0, 0.0, 0.0, 0.0, 0.0, 0.0, 0.0, 0.0, 0.0, 0.0, 0.0, 0.0, 0.0, 0.0, 0.0, 0.0, 0.0, 0.0, 0.0, 0.0, 0.0, 0.0, 0.0, 0.0, 0.0, 0.0, 0.0, 0.0, 0.0, 0.0, 0.0, 0.0, 0.0, 0.0, 0.0, 0.0, 0.0, 0.0, 0.0, 0.0, 0.0, 0.0, 0.0, 0.0, 0.0, 0.0, 0.0, 0.0, 0.0, 0.0, 0.0, 0.0, 0.0, 0.0, 0.0, 0.0, 0.0, 0.0, 0.0, 0.0, 0.0, 0.0, 0.0, 0.0, 0.0, 0.0, 0.0, 0.0, 0.0, 0.0, 0.0, 0.0, 0.0, 0.0, 0.0, 0.0, 0.0, 0.0, 0.0, 0.0, 0.0, 0.0, 0.0, 0.0, 0.0, 0.0, 0.0, 0.0, 0.0, 0.0, 0.0, 0.0, 0.0, 0.0, 0.0, 0.0, 0.0, 0.0, 0.0, 0.0, 0.0, 0.0, 0.0, 0.0, 0.0, 0.0, 0.0, 0.0, 0.0, 0.0, 0.0, 0.0, 0.0, 0.0, 0.0, 0.0, 0.0, 0.0, 0.0, 0.0, 0.0, 0.0, 0.0, 0.0, 0.0, 0.0, 0.0, 0.0, 0.0, 0.0, 0.0, 0.0, 0.0, 0.0, 0.0, 0.0, 0.0, 0.0, 0.0, 0.0, 0.0, 0.0, 0.0, 0.0, 0.0, 0.0, 0.0, 0.0, 0.0, 0.0, 0.0, 0.0, 0.0, 0.0, 0.0, 0.0, 0.0, 0.0, 0.0, 0.0, 0.0, 0.0, 0.0, 0.0, 0.0, 0.0, 0.0, 0.0, 0.0, 0.0, 0.0, 0.0, 0.0, 0.0, 0.0, 0.0, 0.0, 0.0, 0.0, 0.0, 0.0, 0.0, 0.0, 0.0, 0.0, 0.0, 0.0, 0.0, 0.0, 0.0, 0.0, 0.0, 0.0, 0.0, 0.0, 0.0, 0.0, 0.0, 0.0, 0.0, 0.0, 0.0, 0.0, 0.0, 0.0, 0.0, 0.0, 0.0, 0.0, 0.0, 0.0, 0.0, 0.0, 0.0, 0.0, 0.0, 0.0, 0.0, 0.0, 0.0, 0.0, 0.0, 0.0, 0.0, 0.0, 0.0, 0.0, 0.0, 0.0, 0.0, 0.0, 0.0, 0.0, 0.0, 0.0, 0.0, 0.0, 0.0, 0.0, 0.0, 0.0, 0.0, 0.0, 0.0, 0.0, 0.0, 0.0, 0.0, 0.0, 0.0, 0.0, 0.0, 0.0, 0.0, 0.0, 0.0, 0.0, 0.0, 0.0, 0.0, 0.0, 0.0, 0.0, 0.0, 0.0, 0.0, 0.0, 0.0, 0.0, 0.0, 0.0, 0.0, 0.0, 0.0, 0.0, 0.0, 0.0, 0.0, 0.0, 0.0, 0.0, 0.0, 0.0, 0.0, 0.0, 0.0, 0.0, 0.0, 0.0, 0.0, 0.0, 0.0, 0.0, 0.0, 0.0, 0.0, 0.0, 0.0, 0.0, 0.0, 0.0, 0.0, 0.0, 0.0, 0.0, 0.0, 0.0, 0.0, 0.0, 0.0, 0.0, 0.0, 0.0, 0.0, 0.0, 0.0, 0.0, 0.0, 0.0, 0.0, 0.0, 0.0, 0.0, 0.0, 0.0, 0.0, 0.0, 0.0, 0.0, 0.0, 0.0, 0.0, 0.0, 0.0, 0.0, 0.0, 0.0, 0.0, 0.0, 0.0, 0.0, 0.0, 0.0, 0.0, 0.0, 0.0, 0.0, 0.0, 0.0, 0.0, 0.0, 0.0, 0.0, 0.0, 0.0, 0.0, 0.0, 0.0, 0.0, 0.0, 0.0, 0.0, 0.0, 0.0, 0.0, 0.0, 0.0, 0.0, 0.0, 0.0, 0.0, 0.0, 0.0, 0.0, 0.0, 0.0, 0.0, 0.0, 0.0, 0.0, 0.0, 0.0, 0.0, 0.0, 0.0, 0.0, 0.0, 0.0, 0.0, 0.0, 0.0, 0.0, 0.0, 0.0, 0.0, 0.0, 0.0, 0.0, 0.0, 0.0, 0.0, 0.0, 0.0, 0.0, 0.0, 0.0, 0.0, 0.0, 0.0, 0.0, 0.0, 0.0, 0.0, 0.0, 0.0, 0.0, 0.0, 0.0, 0.0, 0.0, 0.0, 0.0, 0.0, 0.0, 0.0, 0.0, 0.0, 0.0, 0.0, 0.0, 0.0, 0.0, 0.0, 0.0, 0.0, 0.0, 0.0, 0.0, 0.0, 0.0, 0.0, 0.0, 0.0, 0.0, 0.0, 0.0, 0.0, 0.0, 0.0, 0.0, 0.0, 0.0, 0.0, 0.0, 0.0, 0.0, 0.0, 0.0, 0.0, 0.0, 0.0, 0.0, 0.0, 0.0, 0.0, 0.0, 0.0, 0.0, 0.0, 0.0, 0.0, 0.0, 0.0, 0.0, 0.0, 0.0, 0.0, 0.0, 0.0, 0.0, 0.0, 0.0, 0.0, 0.0, 0.0, 0.0, 0.0, 0.0, 0.0, 0.0, 0.0, 0.0, 0.0, 0.0, 0.0, 0.0, 0.0, 0.0, 0.0, 0.0, 0.0, 0.0, 0.0, 0.0, 0.0, 0.0, 0.0, 0.0, 0.0, 0.0, 0.0, 0.0, 0.0, 0.0, 0.0, 0.0, 0.0, 0.0, 0.0, 0.0, 0.0, 0.0, 0.0, 0.0, 0.0, 0.0, 0.0, 0.0, 0.0, 0.0, 0.0, 0.0, 0.0, 0.0, 0.0, 0.0, 0.0, 0.0, 0.0, 0.0, 0.0, 0.0, 0.0, 0.0, 0.0, 0.0, 0.0, 0.0, 0.0, 0.0, 0.0, 0.0, 0.0, 0.0, 0.0, 0.0, 0.0, 0.0, 0.0, 0.0, 0.0, 0.0, 0.0, 0.0, 0.0, 0.0, 0.0, 0.0, 0.0, 0.0, 0.0, 0.0, 0.0, 0.0, 0.0, 0.0, 0.0, 0.0, 0.0, 0.0, 0.0, 0.0, 0.0, 0.0, 0.0, 0.0, 0.0, 0.0, 0.0, 0.0, 0.0, 0.0, 0.0, 0.0, 0.0, 0.0, 0.0, 0.0, 0.0, 0.0, 0.0, 0.0, 0.0, 0.0, 0.0, 0.0, 0.0, 0.0, 0.0, 0.0, 0.0, 0.0, 0.0, 0.0, 0.0, 0.0, 0.0, 0.0, 0.0, 0.0, 0.0, 0.0, 0.0, 0.0, 0.0, 0.0, 0.0, 0.0, 0.0, 0.0, 0.0, 0.0, 0.0, 0.0, 0.0, 0.0, 0.0, 0.0, 0.0, 0.0, 0.0, 0.0, 0.0, 0.0, 0.0, 0.0, 0.0, 0.0, 0.0, 0.0, 0.0, 0.0, 0.0, 0.0, 0.0, 0.0, 0.0, 0.0, 0.0, 0.0, 0.0, 0.0, 0.0, 0.0, 0.0, 0.0, 0.0, 0.0, 0.0, 0.0, 0.0, 0.0, 0.0, 0.0, 0.0, 0.0, 0.0, 0.0, 0.0, 0.0, 0.0, 0.0, 0.0, 0.0, 0.0, 0.0, 0.0, 0.0, 0.0, 0.0, 0.0, 0.0, 0.0, 0.0, 0.0, 0.0, 0.0, 0.0, 0.0, 0.0, 0.0, 0.0, 0.0, 0.0, 0.0, 0.0, 0.0, 0.0, 0.0, 0.0, 0.0, 0.0, 0.0, 0.0, 0.0, 0.0, 0.0, 0.0, 0.0, 0.0, 0.0, 0.0, 0.0, 0.0, 0.0, 0.0, 0.0, 0.0, 0.0, 0.0, 0.0, 0.0, 0.0, 0.0, 0.0, 0.0, 0.0, 0.0, 0.0, 0.0, 0.0, 0.0, 0.0, 0.0, 0.0, 0.0, 0.0, 0.0, 0.0, 0.0, 0.0, 0.0, 0.0, 0.0, 0.0, 0.0, 0.0, 0.0, 0.0, 0.0, 0.0, 0.0, 0.0, 0.0, 0.0, 0.0, 0.0, 0.0, 0.0, 0.0, 0.0, 0.0, 0.0, 0.0, 0.0, 0.0, 0.0, 0.0, 0.0, 0.0, 0.0, 0.0, 0.0, 0.0, 0.0, 0.0, 0.0, 0.0, 0.0, 0.0, 0.0, 0.0, 0.0, 0.0, 0.0, 0.0, 0.0, 0.0, 0.0, 0.0, 0.0, 0.0, 0.0, 0.0, 0.0, 0.0, 0.0, 0.0, 0.0, 0.0, 0.0, 0.0, 0.0, 0.0, 0.0, 0.0, 0.0, 0.0, 0.0, 0.0, 0.0, 0.0, 0.0, 0.0, 0.0, 0.0, 0.0, 0.0, 0.0, 0.0, 0.0, 0.0, 0.0, 0.0, 0.0, 0.0, 0.0, 0.0, 0.0, 0.0, 0.0, 0.0, 0.0, 0.0, 0.0, 0.0, 0.0, 0.0, 0.0, 0.0, 0.0, 0.0, 0.0, 0.0, 0.0, 0.0, 0.0, 0.0, 0.0, 0.0, 0.0, 0.0, 0.0, 0.0, 0.0, 0.0, 0.0, 0.0, 0.0, 0.0, 0.0, 0.0, 0.0, 0.0, 0.0, 0.0, 0.0, 0.0, 0.0, 0.0, 0.0, 0.0, 0.0, 0.0, 0.0, 0.0, 0.0, 0.0, 0.0, 0.0, 0.0, 0.0, 0.0, 0.0, 0.0, 0.0, 0.0, 0.0, 0.0, 0.0, 0.0, 0.0, 0.0, 0.0, 0.0, 0.0, 0.0, 0.0, 0.0, 0.0, 0.0, 0.0, 0.0, 0.0, 0.0, 0.0, 0.0, 0.0])
me_plane.update()
me_plane_001 = bpy.data.meshes.new('Plane.001')
me_plane_001.from_pydata([], [], [])
_uv = me_plane_001.uv_layers.new(name='UVMap')
_uv.uv.foreach_set('vector', [])
me_plane_001.update()

# ---- objects
ob_empty = bpy.data.objects.new('Empty', None)
ob_plane = bpy.data.objects.new('Plane', me_plane)
ob_plane_001 = bpy.data.objects.new('Plane.001', me_plane_001)

# ---- transforms, parenting, visibility, modifiers, constraints
ob_empty.location = (0.0, 0.0, 0.0)
ob_empty.empty_display_type = 'IMAGE'
ob_empty.empty_display_size = 5.0
ob_plane.location = (0.05125, -1.92, 0.0)
ob_plane_001.location = (0.0, 0.0, 0.0)

# ---- collection membership
col_collection.objects.link(ob_empty)
col_collection.objects.link(ob_plane)
col_collection.objects.link(ob_plane_001)

# ---- scene / render settings (as saved in the file)
scene.frame_start = 1; scene.frame_end = 250; scene.frame_set(1)
scene.render.engine = 'BLENDER_EEVEE_NEXT'
scene.cycles.sampling_pattern = 'TABULATED_SOBOL'
scene.cycles.use_light_tree = False
scene.view_settings.view_transform = 'Filmic'
scene.unit_settings.scale_length = 0.01
bpy.context.view_layer.update()

# ---- added for rendering (the .blend has no active camera and no usable light): camera, sun
cam_auto = bpy.data.cameras.new('AutoCamera')
cam_auto.lens = 50.0
cam_auto.sensor_width = 36.0
cam_auto.clip_end = 1000.0
ob_auto_camera = bpy.data.objects.new('AutoCamera', cam_auto)
scene.collection.objects.link(ob_auto_camera)
ob_auto_camera.location = (5.0131, -7.13351, 3.94294)
ob_auto_camera.rotation_euler = (1.09748, -7.21219e-08, 0.694738)
scene.camera = ob_auto_camera
light_auto_sun = bpy.data.lights.new('AutoSun', 'SUN')
light_auto_sun.energy = 3.0
light_auto_sun.angle = 0.0523599
ob_auto_sun = bpy.data.objects.new('AutoSun', light_auto_sun)
scene.collection.objects.link(ob_auto_sun)
ob_auto_sun.rotation_euler = (0.872665, 0.174533, 0.523599)
bpy.context.view_layer.update()

